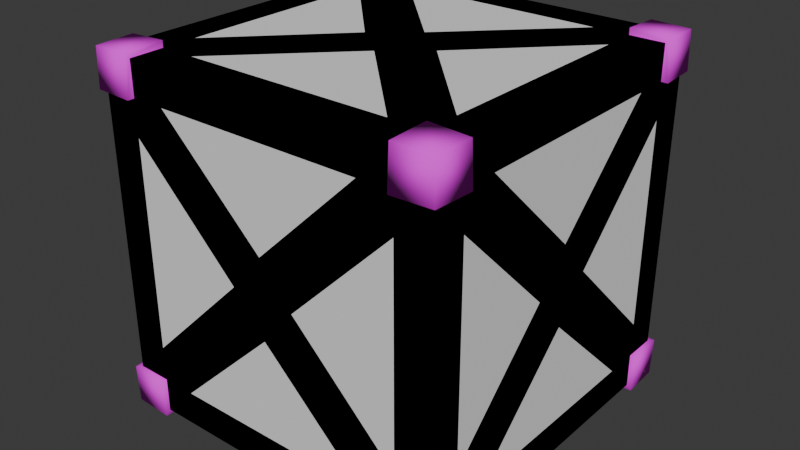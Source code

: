# Source: Crate.blend  (saved by Blender 4.0.36; exported with 4.5.12 LTS)
import bpy
from mathutils import Matrix  # noqa: F401  (used for matrix-valued properties, if any)

bpy.ops.wm.read_factory_settings(use_empty=True)
scene = bpy.context.scene
scene.name = 'Scene'

# ---- collections
col_collection = bpy.data.collections.new('Collection'); scene.collection.children.link(col_collection)

# ---- images (referenced by path relative to the original .blend; pixels are not part of the script)
import os
ASSET_DIR = os.environ.get("B2B_ASSET_DIR", "")  # directory of the original .blend (textures are referenced by path, not embedded)
HERE = os.path.dirname(os.path.abspath(__file__))  # packed textures are extracted next to this script under _unpacked/

def load_image(name, relpath, width, height, colorspace="sRGB"):
    """Load a texture the original file referenced (path relative to the .blend, or extracted next to this script)."""
    p = next((c for c in (os.path.join(HERE, relpath), os.path.join(ASSET_DIR, relpath)) if relpath and os.path.exists(c)), "")
    if p:
        img = bpy.data.images.load(p, check_existing=True)
        img.name = name
    else:  # same state as the original file: an image datablock whose file is absent (Cycles renders it pink)
        img = bpy.data.images.new(name, width, height)
        img.source = "FILE"
        img.filepath = "//" + (relpath or name)
    img.colorspace_settings.name = colorspace
    return img
img_64gradient_jpg = load_image('64Gradient.jpg', 'textures/64Gradient.jpg', 1024, 1024, 'sRGB')

# ---- materials (node trees are filled in below, after node groups)
mat_material_001 = bpy.data.materials.new('Material.001')
mat_material_001.use_transparent_shadow = False

# ---- material node trees
mat_material_001.use_nodes = True; mat_material_001.node_tree.nodes.clear()
_N = mat_material_001.node_tree.nodes; _L = mat_material_001.node_tree.links
n0 = _N.new('ShaderNodeBsdfPrincipled'); n0.name = 'Principled BSDF'; n0.location = (10, 300)
n0.inputs[2].default_value = 1.0
n0.inputs[3].default_value = 1.45
n1 = _N.new('ShaderNodeOutputMaterial'); n1.name = 'Material Output'; n1.location = (300, 300)
n2 = _N.new('ShaderNodeTexImage'); n2.name = 'Image Texture'; n2.location = (-289, 282)
n2.image = img_64gradient_jpg
_L.new(n0.outputs[0], n1.inputs[0])
_L.new(n2.outputs[0], n0.inputs[0])
n1.is_active_output = True

# ---- world
world_world = bpy.data.worlds.new('World'); scene.world = world_world
world_world.use_nodes = True; world_world.node_tree.nodes.clear()
_N = world_world.node_tree.nodes; _L = world_world.node_tree.links
n0 = _N.new('ShaderNodeOutputWorld'); n0.name = 'World Output'; n0.location = (300, 300)
n1 = _N.new('ShaderNodeBackground'); n1.name = 'Background'; n1.location = (10, 300)
n1.inputs[0].default_value = (0.05088, 0.05088, 0.05088, 1.0)
_L.new(n1.outputs[0], n0.inputs[0])
n0.is_active_output = True
world_world.color = (0.05088, 0.05088, 0.05088)
world_world.use_sun_shadow = False
world_world.sun_shadow_jitter_overblur = 0.0

# ---- meshes
me_cube_001 = bpy.data.meshes.new('Cube.001')
me_cube_001.from_pydata([(1.799, -2.0, 1.0), (1.7, -2.0, 1.701), (1.0, -2.0, 1.802), (1.0, -2.0, 1.0), (1.601, -2.0, 1.802), (1.0, -2.0, 1.227), (1.799, -2.0, 1.599), (1.191, -2.0, 1.0), (2.0, -2.0, 1.0), (2.0, -1.0, 1.0), (2.0, -1.601, 1.802), (2.0, -2.0, 1.599), (2.0, -1.191, 1.0), (2.0, -1.7, 1.701), (2.0, -1.0, 1.802), (2.0, -1.799, 1.0), (2.0, -1.799, 1.599), (2.0, -1.0, 1.227), (1.0, -1.799, 2.0), (1.701, -1.7, 2.0), (1.802, -1.0, 2.0), (1.0, -1.0, 2.0), (2.0, -1.601, 2.0), (1.802, -1.601, 2.0), (1.227, -1.0, 2.0), (2.0, -1.0, 2.0), (1.599, -1.799, 2.0), (1.0, -1.191, 2.0), (1.0, -2.0, 2.0), (1.599, -2.0, 2.0), (1.799, -2.0, 1.802), (1.799, -2.0, 2.0), (2.0, -1.799, 2.0), (1.802, -1.799, 2.0), (2.0, -2.0, 1.802), (2.0, -1.799, 1.802), (1.802, -1.799, 2.038), (1.799, -2.027, 2.027), (1.799, -2.038, 1.802), (2.027, -2.027, 1.802), (2.038, -1.799, 1.802), (2.027, -1.799, 2.027), (2.022, -2.022, 2.022), (0.2011, -2.0, 1.0), (0.2999, -2.0, 1.701), (0.3986, -2.0, 1.802), (0.2011, -2.0, 1.599), (0.8093, -2.0, 1.0), (0.0, -2.0, 1.0), (0.0, -1.0, 1.0), (0.0, -1.601, 1.802), (0.0, -2.0, 1.599), (1.192e-07, -1.191, 1.0), (0.0, -1.7, 1.701), (0.0, -1.0, 1.802), (0.0, -1.799, 1.0), (0.0, -1.799, 1.599), (0.0, -1.0, 1.227), (0.2992, -1.7, 2.0), (0.1978, -1.0, 2.0), (0.0, -1.601, 2.0), (0.1978, -1.601, 2.0), (0.7725, -1.0, 2.0), (1.192e-07, -1.0, 2.0), (0.4006, -1.799, 2.0), (0.4006, -2.0, 2.0), (0.2011, -2.0, 1.802), (0.2011, -2.0, 2.0), (0.0, -1.799, 2.0), (0.1978, -1.799, 2.0), (0.0, -2.0, 1.802), (0.0, -1.799, 1.802), (0.1978, -1.799, 2.038), (0.2011, -2.027, 2.027), (0.2011, -2.038, 1.802), (-0.02675, -2.027, 1.802), (-0.03783, -1.799, 1.802), (-0.02675, -1.799, 2.027), (-0.02184, -2.022, 2.022), (1.799, 0.0, 1.0), (1.7, 0.0, 1.701), (1.0, 0.0, 1.802), (1.0, 0.0, 1.0), (1.601, 0.0, 1.802), (1.0, 0.0, 1.227), (1.799, 0.0, 1.599), (1.191, 0.0, 1.0), (2.0, 0.0, 1.0), (2.0, -0.3986, 1.802), (2.0, 0.0, 1.599), (2.0, -0.8093, 1.0), (2.0, -0.2999, 1.701), (2.0, -0.2011, 1.0), (2.0, -0.2011, 1.599), (1.0, -0.2011, 2.0), (1.701, -0.2999, 2.0), (2.0, -0.3986, 2.0), (1.802, -0.3986, 2.0), (1.599, -0.2011, 2.0), (1.0, -0.8093, 2.0), (1.0, 0.0, 2.0), (1.599, 0.0, 2.0), (1.799, 0.0, 1.802), (1.799, 0.0, 2.0), (2.0, -0.2011, 2.0), (1.802, -0.2011, 2.0), (2.0, 0.0, 1.802), (2.0, -0.2011, 1.802), (1.802, -0.2011, 2.038), (1.799, 0.02689, 2.027), (1.799, 0.03783, 1.802), (2.027, 0.02675, 1.802), (2.038, -0.2011, 1.802), (2.027, -0.2011, 2.027), (2.022, 0.02184, 2.022), (0.2011, 0.0, 1.0), (0.2999, 0.0, 1.701), (0.3986, 0.0, 1.802), (0.2011, 0.0, 1.599), (0.8093, 0.0, 1.0), (0.0, 0.0, 1.0), (0.0, -0.3986, 1.802), (0.0, 0.0, 1.599), (1.192e-07, -0.8093, 1.0), (0.0, -0.2999, 1.701), (0.0, -0.2011, 1.0), (0.0, -0.2011, 1.599), (0.2992, -0.2999, 2.0), (0.0, -0.3986, 2.0), (0.1978, -0.3986, 2.0), (0.4006, -0.2011, 2.0), (0.4006, 0.0, 2.0), (0.2011, 0.0, 1.802), (0.2011, 0.0, 2.0), (0.0, -0.2011, 2.0), (0.1978, -0.2011, 2.0), (0.0, 0.0, 1.802), (0.0, -0.2011, 1.802), (0.1978, -0.2011, 2.038), (0.2011, 0.02689, 2.027), (0.2011, 0.03783, 1.802), (-0.02675, 0.02675, 1.802), (-0.03783, -0.2011, 1.802), (-0.02675, -0.2011, 2.027), (-0.02184, 0.02184, 2.022), (1.7, -2.0, 0.2992), (1.0, -2.0, 0.1978), (1.601, -2.0, 0.1978), (1.0, -2.0, 0.7725), (1.799, -2.0, 0.4006), (2.0, -1.601, 0.1978), (2.0, -2.0, 0.4006), (2.0, -1.7, 0.2992), (2.0, -1.0, 0.1978), (2.0, -1.799, 0.4006), (2.0, -1.0, 0.7725), (1.0, -1.799, 2.384e-07), (1.701, -1.7, 0.0), (1.802, -1.0, 0.0), (1.0, -1.0, 2.384e-07), (2.0, -1.601, 0.0), (1.802, -1.601, 0.0), (1.227, -1.0, 2.384e-07), (2.0, -1.0, 0.0), (1.599, -1.799, 2.384e-07), (1.0, -1.191, 0.0), (1.0, -2.0, 2.384e-07), (1.599, -2.0, 2.384e-07), (1.799, -2.0, 0.1978), (1.799, -2.0, 0.0), (2.0, -1.799, 0.0), (1.802, -1.799, 0.0), (2.0, -2.0, 0.1978), (2.0, -1.799, 0.1978), (1.802, -1.799, -0.03783), (1.799, -2.027, -0.02661), (1.799, -2.038, 0.1978), (2.027, -2.027, 0.1978), (2.038, -1.799, 0.1978), (2.027, -1.799, -0.02675), (2.022, -2.022, -0.02184), (0.2999, -2.0, 0.2992), (0.3986, -2.0, 0.1978), (0.2011, -2.0, 0.4006), (0.0, -1.601, 0.1978), (0.0, -2.0, 0.4006), (0.0, -1.7, 0.2992), (0.0, -1.0, 0.1978), (0.0, -1.799, 0.4006), (0.0, -1.0, 0.7725), (0.2992, -1.7, 0.0), (0.1978, -1.0, 0.0), (0.0, -1.601, 0.0), (0.1978, -1.601, 0.0), (0.7725, -1.0, 2.384e-07), (1.192e-07, -1.0, 0.0), (0.4006, -1.799, 2.384e-07), (0.4006, -2.0, 2.384e-07), (0.2011, -2.0, 0.1978), (0.2011, -2.0, 0.0), (0.0, -1.799, 0.0), (0.1978, -1.799, 0.0), (0.0, -2.0, 0.1978), (0.0, -1.799, 0.1978), (0.1978, -1.799, -0.03783), (0.2011, -2.027, -0.02661), (0.2011, -2.038, 0.1978), (-0.02675, -2.027, 0.1978), (-0.03783, -1.799, 0.1978), (-0.02675, -1.799, -0.02675), (-0.02184, -2.022, -0.02184), (1.7, 0.0, 0.2992), (1.0, 0.0, 0.1978), (1.601, 0.0, 0.1978), (1.0, 0.0, 0.7725), (1.799, 0.0, 0.4006), (2.0, -0.3986, 0.1978), (2.0, 0.0, 0.4006), (2.0, -0.2999, 0.2992), (2.0, -0.2011, 0.4006), (1.0, -0.2011, 2.384e-07), (1.701, -0.2999, 0.0), (2.0, -0.3986, 0.0), (1.802, -0.3986, 0.0), (1.599, -0.2011, 2.384e-07), (1.0, -0.8093, 0.0), (1.0, 0.0, 2.384e-07), (1.599, 0.0, 2.384e-07), (1.799, 0.0, 0.1978), (1.799, 0.0, 0.0), (2.0, -0.2011, 0.0), (1.802, -0.2011, 0.0), (2.0, 0.0, 0.1978), (2.0, -0.2011, 0.1978), (1.802, -0.2011, -0.03783), (1.799, 0.02689, -0.02661), (1.799, 0.03783, 0.1978), (2.027, 0.02675, 0.1978), (2.038, -0.2011, 0.1978), (2.027, -0.2011, -0.02675), (2.022, 0.02184, -0.02184), (0.2999, 0.0, 0.2992), (0.3986, 0.0, 0.1978), (0.2011, 0.0, 0.4006), (0.0, -0.3986, 0.1978), (0.0, 0.0, 0.4006), (0.0, -0.2999, 0.2992), (0.0, -0.2011, 0.4006), (0.2992, -0.2999, 0.0), (0.0, -0.3986, 0.0), (0.1978, -0.3986, 0.0), (0.4006, -0.2011, 2.384e-07), (0.4006, 0.0, 2.384e-07), (0.2011, 0.0, 0.1978), (0.2011, 0.0, 0.0), (0.0, -0.2011, 0.0), (0.1978, -0.2011, 0.0), (0.0, 0.0, 0.1978), (0.0, -0.2011, 0.1978), (0.1978, -0.2011, -0.03783), (0.2011, 0.02689, -0.02661), (0.2011, 0.03783, 0.1978), (-0.02675, 0.02675, 0.1978), (-0.03783, -0.2011, 0.1978), (-0.02675, -0.2011, -0.02675), (-0.02184, 0.02184, -0.02184), (1.799, -1.9, 1.0), (1.7, -1.9, 1.701), (1.0, -1.9, 1.802), (1.0, -1.9, 1.0), (1.601, -1.9, 1.802), (1.0, -1.9, 1.227), (1.799, -1.9, 1.599), (1.191, -1.9, 1.0), (1.929, -1.929, 1.0), (1.9, -1.0, 1.0), (1.9, -1.601, 1.802), (1.929, -1.929, 1.599), (1.9, -1.191, 1.0), (1.9, -1.7, 1.701), (1.9, -1.0, 1.802), (1.9, -1.799, 1.0), (1.9, -1.799, 1.599), (1.9, -1.0, 1.227), (1.0, -1.799, 1.9), (1.701, -1.7, 1.9), (1.802, -1.0, 1.9), (1.0, -1.0, 1.9), (1.929, -1.601, 1.929), (1.802, -1.601, 1.9), (1.227, -1.0, 1.9), (1.929, -1.0, 1.929), (1.599, -1.799, 1.9), (1.0, -1.191, 1.9), (1.0, -1.929, 1.929), (1.599, -1.929, 1.929), (1.829, -1.91, 1.832), (1.889, -1.971, 1.969), (1.97, -1.889, 1.97), (1.832, -1.83, 1.91), (1.97, -1.97, 1.893), (1.91, -1.829, 1.832), (1.858, -1.856, 1.977), (1.856, -1.969, 1.968), (1.855, -1.978, 1.859), (1.968, -1.968, 1.859), (1.978, -1.855, 1.859), (1.968, -1.856, 1.968), (1.964, -1.964, 1.964), (0.2011, -1.9, 1.0), (0.2999, -1.9, 1.701), (0.3986, -1.9, 1.802), (0.2011, -1.9, 1.599), (0.8093, -1.9, 1.0), (0.07071, -1.929, 1.0), (0.1, -1.0, 1.0), (0.1, -1.601, 1.802), (0.07071, -1.929, 1.599), (0.1, -1.191, 1.0), (0.1, -1.7, 1.701), (0.1, -1.0, 1.802), (0.1, -1.799, 1.0), (0.1, -1.799, 1.599), (0.1, -1.0, 1.227), (0.2992, -1.7, 1.9), (0.1978, -1.0, 1.9), (0.07071, -1.601, 1.929), (0.1978, -1.601, 1.9), (0.7725, -1.0, 1.9), (0.07071, -1.0, 1.929), (0.4006, -1.799, 1.9), (0.4006, -1.929, 1.929), (0.1709, -1.91, 1.832), (0.1106, -1.971, 1.969), (0.03015, -1.889, 1.97), (0.1677, -1.83, 1.91), (0.03015, -1.97, 1.893), (0.09045, -1.829, 1.832), (0.142, -1.856, 1.977), (0.1442, -1.969, 1.968), (0.1447, -1.978, 1.859), (0.03157, -1.968, 1.859), (0.02248, -1.855, 1.859), (0.03153, -1.856, 1.968), (0.03589, -1.964, 1.964), (1.799, -0.1, 1.0), (1.7, -0.1, 1.701), (1.0, -0.1, 1.802), (1.0, -0.1, 1.0), (1.601, -0.1, 1.802), (1.0, -0.1, 1.227), (1.799, -0.1, 1.599), (1.191, -0.1, 1.0), (1.929, -0.07071, 1.0), (1.9, -0.3986, 1.802), (1.929, -0.07071, 1.599), (1.9, -0.8093, 1.0), (1.9, -0.2999, 1.701), (1.9, -0.2011, 1.0), (1.9, -0.2011, 1.599), (1.0, -0.2011, 1.9), (1.701, -0.2999, 1.9), (1.929, -0.3986, 1.929), (1.802, -0.3986, 1.9), (1.599, -0.2011, 1.9), (1.0, -0.8093, 1.9), (1.0, -0.07071, 1.929), (1.599, -0.07071, 1.929), (1.829, -0.09045, 1.832), (1.889, -0.02947, 1.969), (1.97, -0.1106, 1.97), (1.832, -0.1705, 1.91), (1.97, -0.03015, 1.893), (1.91, -0.1709, 1.832), (1.858, -0.1444, 1.977), (1.856, -0.03123, 1.968), (1.855, -0.02247, 1.859), (1.968, -0.03155, 1.859), (1.978, -0.1447, 1.859), (1.968, -0.1445, 1.968), (1.964, -0.03588, 1.964), (0.2011, -0.1, 1.0), (0.2999, -0.1, 1.701), (0.3986, -0.1, 1.802), (0.2011, -0.1, 1.599), (0.8093, -0.1, 1.0), (0.07071, -0.07071, 1.0), (0.1, -0.3986, 1.802), (0.07071, -0.07071, 1.599), (0.1, -0.8093, 1.0), (0.1, -0.2999, 1.701), (0.1, -0.2011, 1.0), (0.1, -0.2011, 1.599), (0.2992, -0.2999, 1.9), (0.07071, -0.3986, 1.929), (0.1978, -0.3986, 1.9), (0.4006, -0.2011, 1.9), (0.4006, -0.07071, 1.929), (0.1709, -0.09045, 1.832), (0.1106, -0.02947, 1.969), (0.03015, -0.1106, 1.97), (0.1677, -0.1705, 1.91), (0.03015, -0.03015, 1.893), (0.09045, -0.1709, 1.832), (0.142, -0.1444, 1.977), (0.1442, -0.03123, 1.968), (0.1447, -0.02247, 1.859), (0.03157, -0.03155, 1.859), (0.02248, -0.1447, 1.859), (0.03153, -0.1445, 1.968), (0.03589, -0.03588, 1.964), (1.7, -1.9, 0.2992), (1.0, -1.9, 0.1978), (1.601, -1.9, 0.1978), (1.0, -1.9, 0.7725), (1.799, -1.9, 0.4006), (1.9, -1.601, 0.1978), (1.929, -1.929, 0.4006), (1.9, -1.7, 0.2992), (1.9, -1.0, 0.1978), (1.9, -1.799, 0.4006), (1.9, -1.0, 0.7725), (1.0, -1.799, 0.1), (1.701, -1.7, 0.1), (1.802, -1.0, 0.1), (1.0, -1.0, 0.1), (1.929, -1.601, 0.07071), (1.802, -1.601, 0.1), (1.227, -1.0, 0.1), (1.929, -1.0, 0.07071), (1.599, -1.799, 0.1), (1.0, -1.191, 0.1), (1.0, -1.929, 0.07071), (1.599, -1.929, 0.07071), (1.829, -1.91, 0.1677), (1.889, -1.971, 0.03076), (1.97, -1.889, 0.03015), (1.832, -1.83, 0.09031), (1.97, -1.97, 0.1073), (1.91, -1.829, 0.1677), (1.858, -1.856, 0.02278), (1.856, -1.969, 0.03159), (1.855, -1.978, 0.1414), (1.968, -1.968, 0.1412), (1.978, -1.855, 0.1414), (1.968, -1.856, 0.03156), (1.964, -1.964, 0.03592), (0.2999, -1.9, 0.2992), (0.3986, -1.9, 0.1978), (0.2011, -1.9, 0.4006), (0.1, -1.601, 0.1978), (0.07071, -1.929, 0.4006), (0.1, -1.7, 0.2992), (0.1, -1.0, 0.1978), (0.1, -1.799, 0.4006), (0.1, -1.0, 0.7725), (0.2992, -1.7, 0.1), (0.1978, -1.0, 0.1), (0.07071, -1.601, 0.07071), (0.1978, -1.601, 0.1), (0.7725, -1.0, 0.1), (0.07071, -1.0, 0.07071), (0.4006, -1.799, 0.1), (0.4006, -1.929, 0.07071), (0.1709, -1.91, 0.1677), (0.1106, -1.971, 0.03076), (0.03015, -1.889, 0.03015), (0.1677, -1.83, 0.09031), (0.03015, -1.97, 0.1073), (0.09045, -1.829, 0.1677), (0.142, -1.856, 0.02278), (0.1442, -1.969, 0.03159), (0.1447, -1.978, 0.1414), (0.03157, -1.968, 0.1412), (0.02248, -1.855, 0.1414), (0.03153, -1.856, 0.03156), (0.03589, -1.964, 0.03592), (1.7, -0.1, 0.2992), (1.0, -0.1, 0.1978), (1.601, -0.1, 0.1978), (1.0, -0.1, 0.7725), (1.799, -0.1, 0.4006), (1.9, -0.3986, 0.1978), (1.929, -0.07071, 0.4006), (1.9, -0.2999, 0.2992), (1.9, -0.2011, 0.4006), (1.0, -0.2011, 0.1), (1.701, -0.2999, 0.1), (1.929, -0.3986, 0.07071), (1.802, -0.3986, 0.1), (1.599, -0.2011, 0.1), (1.0, -0.8093, 0.1), (1.0, -0.07071, 0.07071), (1.599, -0.07071, 0.07071), (1.829, -0.09045, 0.1677), (1.889, -0.02947, 0.03076), (1.97, -0.1106, 0.03015), (1.832, -0.1705, 0.09031), (1.97, -0.03015, 0.1073), (1.91, -0.1709, 0.1677), (1.858, -0.1444, 0.02278), (1.856, -0.03123, 0.03159), (1.855, -0.02247, 0.1414), (1.968, -0.03155, 0.1412), (1.978, -0.1447, 0.1414), (1.968, -0.1445, 0.03156), (1.964, -0.03588, 0.03592), (0.2999, -0.1, 0.2992), (0.3986, -0.1, 0.1978), (0.2011, -0.1, 0.4006), (0.1, -0.3986, 0.1978), (0.07071, -0.07071, 0.4006), (0.1, -0.2999, 0.2992), (0.1, -0.2011, 0.4006), (0.2992, -0.2999, 0.1), (0.07071, -0.3986, 0.07071), (0.1978, -0.3986, 0.1), (0.4006, -0.2011, 0.1), (0.4006, -0.07071, 0.07071), (0.1709, -0.09045, 0.1677), (0.1106, -0.02947, 0.03076), (0.03015, -0.1106, 0.03015), (0.1677, -0.1705, 0.09031), (0.03015, -0.03015, 0.1073), (0.09045, -0.1709, 0.1677), (0.142, -0.1444, 0.02278), (0.1442, -0.03123, 0.03159), (0.1447, -0.02247, 0.1414), (0.03157, -0.03155, 0.1412), (0.02248, -0.1447, 0.1414), (0.03153, -0.1445, 0.03156), (0.03589, -0.03588, 0.03592)], [], [(34, 6, 11), (29, 2, 4), (31, 4, 30), (30, 1, 6), (11, 0, 8), (5, 1, 4), (7, 1, 3), (16, 34, 11), (14, 22, 10), (10, 32, 35), (35, 13, 10), (15, 11, 8), (17, 13, 9), (12, 13, 16), (31, 26, 29), (23, 25, 20), (32, 23, 33), (33, 19, 26), (29, 18, 28), (24, 19, 23), (27, 19, 21), (34, 40, 39), (31, 36, 33), (34, 38, 30), (32, 40, 35), (32, 36, 41), (31, 38, 37), (42, 36, 37), (40, 42, 39), (42, 38, 39), (46, 70, 51), (2, 65, 45), (45, 67, 66), (66, 44, 45), (43, 51, 48), (5, 44, 3), (47, 44, 46), (70, 56, 51), (60, 54, 50), (68, 50, 71), (71, 53, 56), (51, 55, 48), (57, 53, 50), (52, 53, 49), (64, 67, 65), (61, 63, 60), (61, 68, 69), (69, 58, 61), (18, 65, 28), (62, 58, 21), (27, 58, 64), (70, 76, 71), (72, 67, 69), (74, 70, 66), (76, 68, 71), (68, 72, 69), (67, 74, 66), (72, 78, 73), (78, 76, 75), (74, 78, 75), (85, 106, 89), (81, 101, 83), (83, 103, 102), (102, 80, 83), (79, 89, 87), (84, 80, 82), (86, 80, 85), (106, 93, 89), (96, 14, 88), (104, 88, 107), (107, 91, 93), (89, 92, 87), (17, 91, 88), (90, 91, 9), (98, 103, 101), (97, 25, 96), (97, 104, 105), (105, 95, 97), (94, 101, 100), (24, 95, 21), (99, 95, 98), (106, 112, 107), (108, 103, 105), (110, 106, 102), (112, 104, 107), (104, 108, 105), (103, 110, 102), (108, 114, 109), (114, 112, 111), (110, 114, 111), (136, 118, 122), (131, 81, 117), (133, 117, 132), (132, 116, 118), (122, 115, 120), (84, 116, 117), (119, 116, 82), (126, 136, 122), (54, 128, 121), (121, 134, 137), (137, 124, 121), (125, 122, 120), (57, 124, 49), (123, 124, 126), (133, 130, 131), (129, 63, 59), (134, 129, 135), (135, 127, 130), (131, 94, 100), (62, 127, 129), (99, 127, 21), (136, 142, 141), (133, 138, 135), (136, 140, 132), (134, 142, 137), (134, 138, 143), (133, 140, 139), (144, 138, 139), (142, 144, 141), (144, 140, 141), (149, 172, 151), (146, 167, 147), (147, 169, 168), (168, 145, 147), (0, 151, 8), (148, 145, 3), (7, 145, 149), (172, 154, 151), (160, 153, 150), (170, 150, 173), (173, 152, 154), (151, 15, 8), (155, 152, 150), (12, 152, 9), (164, 169, 167), (161, 163, 160), (161, 170, 171), (171, 157, 161), (156, 167, 166), (162, 157, 159), (165, 157, 164), (172, 178, 173), (174, 169, 171), (176, 172, 168), (178, 170, 173), (170, 174, 171), (169, 176, 168), (174, 180, 175), (180, 178, 177), (176, 180, 177), (202, 183, 185), (197, 146, 182), (199, 182, 198), (198, 181, 183), (185, 43, 48), (148, 181, 182), (47, 181, 3), (188, 202, 185), (187, 192, 184), (184, 200, 203), (203, 186, 184), (55, 185, 48), (189, 186, 49), (52, 186, 188), (199, 196, 197), (193, 195, 191), (200, 193, 201), (201, 190, 196), (197, 156, 166), (194, 190, 193), (165, 190, 159), (202, 208, 207), (199, 204, 201), (202, 206, 198), (200, 208, 203), (200, 204, 209), (199, 206, 205), (210, 204, 205), (208, 210, 207), (210, 206, 207), (232, 215, 217), (227, 212, 213), (229, 213, 228), (228, 211, 215), (217, 79, 87), (214, 211, 213), (86, 211, 82), (219, 232, 217), (153, 222, 216), (216, 230, 233), (233, 218, 216), (92, 217, 87), (155, 218, 9), (90, 218, 219), (229, 224, 227), (223, 163, 158), (230, 223, 231), (231, 221, 224), (227, 220, 226), (162, 221, 223), (225, 221, 159), (232, 238, 237), (229, 234, 231), (232, 236, 228), (230, 238, 233), (230, 234, 239), (229, 236, 235), (240, 234, 235), (238, 240, 237), (240, 236, 237), (243, 257, 245), (212, 252, 242), (242, 254, 253), (253, 241, 242), (115, 245, 120), (214, 241, 82), (119, 241, 243), (257, 247, 245), (249, 187, 244), (255, 244, 258), (258, 246, 247), (245, 125, 120), (189, 246, 244), (123, 246, 49), (251, 254, 252), (250, 195, 249), (250, 255, 256), (256, 248, 250), (220, 252, 226), (194, 248, 159), (225, 248, 251), (257, 263, 258), (259, 254, 256), (261, 257, 253), (263, 255, 258), (255, 259, 256), (254, 261, 253), (259, 265, 260), (265, 263, 262), (261, 265, 262), (277, 296, 300), (268, 295, 270), (296, 295, 297), (296, 267, 270), (266, 277, 274), (271, 267, 269), (273, 267, 272), (277, 301, 282), (288, 280, 276), (301, 288, 276), (301, 279, 282), (277, 281, 274), (283, 279, 276), (278, 279, 275), (295, 299, 297), (289, 291, 288), (299, 288, 298), (299, 285, 289), (284, 295, 294), (290, 285, 287), (293, 285, 292), (300, 306, 301), (302, 297, 299), (304, 300, 296), (306, 298, 301), (298, 302, 299), (297, 304, 296), (302, 308, 303), (308, 306, 305), (304, 308, 305), (317, 332, 312), (331, 268, 311), (332, 331, 311), (332, 310, 312), (317, 309, 314), (271, 310, 311), (313, 310, 269), (317, 337, 336), (320, 326, 316), (337, 326, 334), (337, 319, 316), (321, 317, 314), (323, 319, 315), (318, 319, 322), (331, 335, 330), (327, 329, 325), (335, 326, 327), (335, 324, 330), (331, 284, 294), (328, 324, 327), (293, 324, 287), (336, 342, 341), (333, 338, 335), (336, 340, 332), (334, 342, 337), (334, 338, 343), (333, 340, 339), (344, 338, 339), (342, 344, 341), (344, 340, 341), (355, 368, 351), (367, 347, 349), (368, 367, 349), (368, 346, 351), (355, 345, 353), (350, 346, 349), (352, 346, 348), (355, 373, 372), (280, 362, 354), (373, 362, 370), (373, 357, 354), (358, 355, 353), (283, 357, 275), (356, 357, 359), (367, 371, 364), (363, 291, 286), (371, 362, 363), (371, 361, 364), (367, 360, 366), (290, 361, 363), (365, 361, 287), (372, 378, 377), (369, 374, 371), (372, 376, 368), (370, 378, 373), (370, 374, 379), (369, 376, 375), (380, 374, 375), (378, 380, 377), (380, 376, 377), (388, 398, 402), (347, 397, 383), (398, 397, 399), (398, 382, 383), (381, 388, 386), (350, 382, 348), (385, 382, 384), (388, 403, 392), (394, 320, 387), (403, 394, 387), (403, 390, 392), (388, 391, 386), (323, 390, 387), (389, 390, 315), (397, 401, 399), (395, 329, 394), (401, 394, 400), (401, 393, 395), (360, 397, 366), (328, 393, 287), (365, 393, 396), (402, 408, 403), (404, 399, 401), (406, 402, 398), (408, 400, 403), (400, 404, 401), (399, 406, 398), (404, 410, 405), (410, 408, 407), (406, 410, 407), (417, 434, 415), (433, 412, 413), (434, 433, 413), (434, 411, 415), (417, 266, 274), (414, 411, 413), (273, 411, 269), (417, 439, 438), (419, 426, 416), (439, 426, 436), (439, 418, 416), (281, 417, 274), (421, 418, 275), (278, 418, 420), (433, 437, 430), (427, 429, 424), (437, 426, 427), (437, 423, 430), (433, 422, 432), (428, 423, 427), (431, 423, 425), (438, 444, 443), (435, 440, 437), (438, 442, 434), (436, 444, 439), (436, 440, 445), (435, 442, 441), (446, 440, 441), (444, 446, 443), (446, 442, 443), (451, 464, 468), (412, 463, 448), (464, 463, 465), (464, 447, 448), (309, 451, 314), (414, 447, 269), (313, 447, 449), (451, 469, 454), (458, 453, 450), (469, 458, 450), (469, 452, 454), (451, 321, 314), (455, 452, 450), (318, 452, 315), (463, 467, 465), (459, 461, 458), (467, 458, 466), (467, 456, 459), (422, 463, 432), (460, 456, 425), (431, 456, 462), (468, 474, 469), (470, 465, 467), (472, 468, 464), (474, 466, 469), (466, 470, 467), (465, 472, 464), (470, 476, 471), (476, 474, 473), (472, 476, 473), (483, 494, 498), (478, 493, 479), (494, 493, 495), (494, 477, 479), (345, 483, 353), (480, 477, 348), (352, 477, 481), (483, 499, 485), (488, 419, 482), (499, 488, 482), (499, 484, 485), (483, 358, 353), (421, 484, 482), (356, 484, 275), (493, 497, 495), (489, 429, 488), (497, 488, 496), (497, 487, 489), (486, 493, 492), (428, 487, 425), (491, 487, 490), (498, 504, 499), (500, 495, 497), (502, 498, 494), (504, 496, 499), (496, 500, 497), (495, 502, 494), (500, 506, 501), (506, 504, 503), (502, 506, 503), (511, 519, 509), (518, 478, 508), (519, 518, 508), (519, 507, 509), (511, 381, 386), (480, 507, 508), (385, 507, 348), (511, 524, 523), (453, 515, 510), (524, 515, 521), (524, 512, 510), (391, 511, 386), (455, 512, 315), (389, 512, 513), (518, 522, 517), (516, 461, 457), (522, 515, 516), (522, 514, 517), (518, 486, 492), (460, 514, 516), (491, 514, 425), (523, 529, 528), (520, 525, 522), (523, 527, 519), (521, 529, 524), (521, 525, 530), (520, 527, 526), (531, 525, 526), (529, 531, 528), (531, 527, 528), (2, 270, 4), (4, 271, 5), (15, 282, 16), (6, 266, 0), (7, 272, 6), (10, 280, 14), (17, 276, 10), (12, 282, 278), (20, 289, 23), (24, 289, 290), (26, 284, 18), (26, 293, 292), (45, 268, 2), (5, 311, 45), (56, 321, 55), (43, 312, 46), (46, 313, 47), (54, 316, 50), (50, 323, 57), (52, 322, 56), (61, 325, 59), (62, 327, 61), (64, 284, 330), (64, 293, 27), (83, 347, 81), (84, 349, 83), (93, 358, 92), (79, 351, 85), (85, 352, 86), (14, 354, 88), (88, 283, 17), (90, 359, 93), (97, 286, 20), (24, 363, 97), (94, 364, 98), (98, 365, 99), (81, 383, 117), (117, 350, 84), (125, 392, 126), (118, 381, 115), (119, 384, 118), (121, 320, 54), (57, 387, 121), (123, 392, 389), (59, 395, 129), (62, 395, 328), (130, 360, 94), (130, 365, 396), (147, 412, 146), (148, 413, 147), (154, 281, 15), (0, 415, 149), (149, 273, 7), (153, 416, 150), (150, 421, 155), (12, 420, 154), (161, 424, 158), (162, 427, 161), (156, 430, 164), (164, 431, 165), (146, 448, 182), (182, 414, 148), (55, 454, 188), (183, 309, 43), (47, 449, 183), (184, 453, 187), (189, 450, 184), (52, 454, 318), (191, 459, 193), (194, 459, 460), (196, 422, 156), (196, 431, 462), (212, 479, 213), (213, 480, 214), (92, 485, 219), (215, 345, 79), (86, 481, 215), (216, 419, 153), (155, 482, 216), (90, 485, 356), (158, 489, 223), (162, 489, 428), (224, 486, 220), (224, 491, 490), (242, 478, 212), (214, 508, 242), (247, 391, 125), (115, 509, 243), (243, 385, 119), (187, 510, 244), (244, 455, 189), (123, 513, 247), (250, 457, 191), (194, 516, 250), (220, 517, 251), (251, 491, 225), (34, 30, 6), (29, 28, 2), (31, 29, 4), (30, 4, 1), (11, 6, 0), (5, 3, 1), (7, 6, 1), (16, 35, 34), (14, 25, 22), (10, 22, 32), (35, 16, 13), (15, 16, 11), (17, 10, 13), (12, 9, 13), (31, 33, 26), (23, 22, 25), (32, 22, 23), (33, 23, 19), (29, 26, 18), (24, 21, 19), (27, 26, 19), (34, 35, 40), (31, 37, 36), (34, 39, 38), (32, 41, 40), (32, 33, 36), (31, 30, 38), (42, 41, 36), (40, 41, 42), (42, 37, 38), (46, 66, 70), (2, 28, 65), (45, 65, 67), (66, 46, 44), (43, 46, 51), (5, 45, 44), (47, 3, 44), (70, 71, 56), (60, 63, 54), (68, 60, 50), (71, 50, 53), (51, 56, 55), (57, 49, 53), (52, 56, 53), (64, 69, 67), (61, 59, 63), (61, 60, 68), (69, 64, 58), (18, 64, 65), (62, 61, 58), (27, 21, 58), (70, 75, 76), (72, 73, 67), (74, 75, 70), (76, 77, 68), (68, 77, 72), (67, 73, 74), (72, 77, 78), (78, 77, 76), (74, 73, 78), (85, 102, 106), (81, 100, 101), (83, 101, 103), (102, 85, 80), (79, 85, 89), (84, 83, 80), (86, 82, 80), (106, 107, 93), (96, 25, 14), (104, 96, 88), (107, 88, 91), (89, 93, 92), (17, 9, 91), (90, 93, 91), (98, 105, 103), (97, 20, 25), (97, 96, 104), (105, 98, 95), (94, 98, 101), (24, 97, 95), (99, 21, 95), (106, 111, 112), (108, 109, 103), (110, 111, 106), (112, 113, 104), (104, 113, 108), (103, 109, 110), (108, 113, 114), (114, 113, 112), (110, 109, 114), (136, 132, 118), (131, 100, 81), (133, 131, 117), (132, 117, 116), (122, 118, 115), (84, 82, 116), (119, 118, 116), (126, 137, 136), (54, 63, 128), (121, 128, 134), (137, 126, 124), (125, 126, 122), (57, 121, 124), (123, 49, 124), (133, 135, 130), (129, 128, 63), (134, 128, 129), (135, 129, 127), (131, 130, 94), (62, 21, 127), (99, 130, 127), (136, 137, 142), (133, 139, 138), (136, 141, 140), (134, 143, 142), (134, 135, 138), (133, 132, 140), (144, 143, 138), (142, 143, 144), (144, 139, 140), (149, 168, 172), (146, 166, 167), (147, 167, 169), (168, 149, 145), (0, 149, 151), (148, 147, 145), (7, 3, 145), (172, 173, 154), (160, 163, 153), (170, 160, 150), (173, 150, 152), (151, 154, 15), (155, 9, 152), (12, 154, 152), (164, 171, 169), (161, 158, 163), (161, 160, 170), (171, 164, 157), (156, 164, 167), (162, 161, 157), (165, 159, 157), (172, 177, 178), (174, 175, 169), (176, 177, 172), (178, 179, 170), (170, 179, 174), (169, 175, 176), (174, 179, 180), (180, 179, 178), (176, 175, 180), (202, 198, 183), (197, 166, 146), (199, 197, 182), (198, 182, 181), (185, 183, 43), (148, 3, 181), (47, 183, 181), (188, 203, 202), (187, 195, 192), (184, 192, 200), (203, 188, 186), (55, 188, 185), (189, 184, 186), (52, 49, 186), (199, 201, 196), (193, 192, 195), (200, 192, 193), (201, 193, 190), (197, 196, 156), (194, 159, 190), (165, 196, 190), (202, 203, 208), (199, 205, 204), (202, 207, 206), (200, 209, 208), (200, 201, 204), (199, 198, 206), (210, 209, 204), (208, 209, 210), (210, 205, 206), (232, 228, 215), (227, 226, 212), (229, 227, 213), (228, 213, 211), (217, 215, 79), (214, 82, 211), (86, 215, 211), (219, 233, 232), (153, 163, 222), (216, 222, 230), (233, 219, 218), (92, 219, 217), (155, 216, 218), (90, 9, 218), (229, 231, 224), (223, 222, 163), (230, 222, 223), (231, 223, 221), (227, 224, 220), (162, 159, 221), (225, 224, 221), (232, 233, 238), (229, 235, 234), (232, 237, 236), (230, 239, 238), (230, 231, 234), (229, 228, 236), (240, 239, 234), (238, 239, 240), (240, 235, 236), (243, 253, 257), (212, 226, 252), (242, 252, 254), (253, 243, 241), (115, 243, 245), (214, 242, 241), (119, 82, 241), (257, 258, 247), (249, 195, 187), (255, 249, 244), (258, 244, 246), (245, 247, 125), (189, 49, 246), (123, 247, 246), (251, 256, 254), (250, 191, 195), (250, 249, 255), (256, 251, 248), (220, 251, 252), (194, 250, 248), (225, 159, 248), (257, 262, 263), (259, 260, 254), (261, 262, 257), (263, 264, 255), (255, 264, 259), (254, 260, 261), (259, 264, 265), (265, 264, 263), (261, 260, 265), (277, 272, 296), (268, 294, 295), (296, 270, 295), (296, 272, 267), (266, 272, 277), (271, 270, 267), (273, 269, 267), (277, 300, 301), (288, 291, 280), (301, 298, 288), (301, 276, 279), (277, 282, 281), (283, 275, 279), (278, 282, 279), (295, 292, 299), (289, 286, 291), (299, 289, 288), (299, 292, 285), (284, 292, 295), (290, 289, 285), (293, 287, 285), (300, 305, 306), (302, 303, 297), (304, 305, 300), (306, 307, 298), (298, 307, 302), (297, 303, 304), (302, 307, 308), (308, 307, 306), (304, 303, 308), (317, 336, 332), (331, 294, 268), (332, 333, 331), (332, 311, 310), (317, 312, 309), (271, 269, 310), (313, 312, 310), (317, 322, 337), (320, 329, 326), (337, 316, 326), (337, 322, 319), (321, 322, 317), (323, 316, 319), (318, 315, 319), (331, 333, 335), (327, 326, 329), (335, 334, 326), (335, 327, 324), (331, 330, 284), (328, 287, 324), (293, 330, 324), (336, 337, 342), (333, 339, 338), (336, 341, 340), (334, 343, 342), (334, 335, 338), (333, 332, 340), (344, 343, 338), (342, 343, 344), (344, 339, 340), (355, 372, 368), (367, 366, 347), (368, 369, 367), (368, 349, 346), (355, 351, 345), (350, 348, 346), (352, 351, 346), (355, 359, 373), (280, 291, 362), (373, 354, 362), (373, 359, 357), (358, 359, 355), (283, 354, 357), (356, 275, 357), (367, 369, 371), (363, 362, 291), (371, 370, 362), (371, 363, 361), (367, 364, 360), (290, 287, 361), (365, 364, 361), (372, 373, 378), (369, 375, 374), (372, 377, 376), (370, 379, 378), (370, 371, 374), (369, 368, 376), (380, 379, 374), (378, 379, 380), (380, 375, 376), (388, 384, 398), (347, 366, 397), (398, 383, 397), (398, 384, 382), (381, 384, 388), (350, 383, 382), (385, 348, 382), (388, 402, 403), (394, 329, 320), (403, 400, 394), (403, 387, 390), (388, 392, 391), (323, 315, 390), (389, 392, 390), (397, 396, 401), (395, 325, 329), (401, 395, 394), (401, 396, 393), (360, 396, 397), (328, 395, 393), (365, 287, 393), (402, 407, 408), (404, 405, 399), (406, 407, 402), (408, 409, 400), (400, 409, 404), (399, 405, 406), (404, 409, 410), (410, 409, 408), (406, 405, 410), (417, 438, 434), (433, 432, 412), (434, 435, 433), (434, 413, 411), (417, 415, 266), (414, 269, 411), (273, 415, 411), (417, 420, 439), (419, 429, 426), (439, 416, 426), (439, 420, 418), (281, 420, 417), (421, 416, 418), (278, 275, 418), (433, 435, 437), (427, 426, 429), (437, 436, 426), (437, 427, 423), (433, 430, 422), (428, 425, 423), (431, 430, 423), (438, 439, 444), (435, 441, 440), (438, 443, 442), (436, 445, 444), (436, 437, 440), (435, 434, 442), (446, 445, 440), (444, 445, 446), (446, 441, 442), (451, 449, 464), (412, 432, 463), (464, 448, 463), (464, 449, 447), (309, 449, 451), (414, 448, 447), (313, 269, 447), (451, 468, 469), (458, 461, 453), (469, 466, 458), (469, 450, 452), (451, 454, 321), (455, 315, 452), (318, 454, 452), (463, 462, 467), (459, 457, 461), (467, 459, 458), (467, 462, 456), (422, 462, 463), (460, 459, 456), (431, 425, 456), (468, 473, 474), (470, 471, 465), (472, 473, 468), (474, 475, 466), (466, 475, 470), (465, 471, 472), (470, 475, 476), (476, 475, 474), (472, 471, 476), (483, 481, 494), (478, 492, 493), (494, 479, 493), (494, 481, 477), (345, 481, 483), (480, 479, 477), (352, 348, 477), (483, 498, 499), (488, 429, 419), (499, 496, 488), (499, 482, 484), (483, 485, 358), (421, 275, 484), (356, 485, 484), (493, 490, 497), (489, 424, 429), (497, 489, 488), (497, 490, 487), (486, 490, 493), (428, 489, 487), (491, 425, 487), (498, 503, 504), (500, 501, 495), (502, 503, 498), (504, 505, 496), (496, 505, 500), (495, 501, 502), (500, 505, 506), (506, 505, 504), (502, 501, 506), (511, 523, 519), (518, 492, 478), (519, 520, 518), (519, 508, 507), (511, 509, 381), (480, 348, 507), (385, 509, 507), (511, 513, 524), (453, 461, 515), (524, 510, 515), (524, 513, 512), (391, 513, 511), (455, 510, 512), (389, 315, 512), (518, 520, 522), (516, 515, 461), (522, 521, 515), (522, 516, 514), (518, 517, 486), (460, 425, 514), (491, 517, 514), (523, 524, 529), (520, 526, 525), (523, 528, 527), (521, 530, 529), (521, 522, 525), (520, 519, 527), (531, 530, 525), (529, 530, 531), (531, 526, 527), (2, 268, 270), (4, 270, 271), (15, 281, 282), (6, 272, 266), (7, 273, 272), (10, 276, 280), (17, 283, 276), (12, 16, 282), (20, 286, 289), (24, 23, 289), (26, 292, 284), (26, 27, 293), (45, 311, 268), (5, 271, 311), (56, 322, 321), (43, 309, 312), (46, 312, 313), (54, 320, 316), (50, 316, 323), (52, 318, 322), (61, 327, 325), (62, 328, 327), (64, 18, 284), (64, 330, 293), (83, 349, 347), (84, 350, 349), (93, 359, 358), (79, 345, 351), (85, 351, 352), (14, 280, 354), (88, 354, 283), (90, 356, 359), (97, 363, 286), (24, 290, 363), (94, 360, 364), (98, 364, 365), (81, 347, 383), (117, 383, 350), (125, 391, 392), (118, 384, 381), (119, 385, 384), (121, 387, 320), (57, 323, 387), (123, 126, 392), (59, 325, 395), (62, 129, 395), (130, 396, 360), (130, 99, 365), (147, 413, 412), (148, 414, 413), (154, 420, 281), (0, 266, 415), (149, 415, 273), (153, 419, 416), (150, 416, 421), (12, 278, 420), (161, 427, 424), (162, 428, 427), (156, 422, 430), (164, 430, 431), (146, 412, 448), (182, 448, 414), (55, 321, 454), (183, 449, 309), (47, 313, 449), (184, 450, 453), (189, 455, 450), (52, 188, 454), (191, 457, 459), (194, 193, 459), (196, 462, 422), (196, 165, 431), (212, 478, 479), (213, 479, 480), (92, 358, 485), (215, 481, 345), (86, 352, 481), (216, 482, 419), (155, 421, 482), (90, 219, 485), (158, 424, 489), (162, 223, 489), (224, 490, 486), (224, 225, 491), (242, 508, 478), (214, 480, 508), (247, 513, 391), (115, 381, 509), (243, 509, 385), (187, 453, 510), (244, 510, 455), (123, 389, 513), (250, 516, 457), (194, 460, 516), (220, 486, 517), (251, 517, 491)])
me_cube_001.polygons.foreach_set('use_smooth', [True] * 1152)
_uv = me_cube_001.uv_layers.new(name='UVMap')
_uv.uv.foreach_set('vector', [0.7968, 0.4832, 0.7968, 0.4722, 0.7968, 0.4722, 0.7968, 0.4939, 0.7968, 0.4832, 0.7968, 0.4832, 0.7968, 0.4939, 0.7968, 0.4832, 0.7968, 0.4832, 0.7968, 0.4832, 0.7968, 0.4777, 0.7968, 0.4722, 0.7968, 0.4722, 0.7968, 0.4396, 0.7968, 0.4396, 0.7968, 0.452, 0.7968, 0.4777, 0.7968, 0.4832, 0.7968, 0.4396, 0.7968, 0.4777, 0.7968, 0.4396, 0.8005, 0.4722, 0.7968, 0.4832, 0.7968, 0.4722, 0.8152, 0.4832, 0.8041, 0.4939, 0.8041, 0.4832, 0.8041, 0.4832, 0.8005, 0.4939, 0.8005, 0.4832, 0.8005, 0.4832, 0.8023, 0.4777, 0.8041, 0.4832, 0.8005, 0.4396, 0.7968, 0.4722, 0.7968, 0.4396, 0.8152, 0.452, 0.8023, 0.4777, 0.8152, 0.4396, 0.8117, 0.4396, 0.8023, 0.4777, 0.8005, 0.4722, 0.7968, 0.4939, 0.8005, 0.4939, 0.7968, 0.4939, 0.8041, 0.4939, 0.8152, 0.4939, 0.8152, 0.4939, 0.8005, 0.4939, 0.8041, 0.4939, 0.8005, 0.4939, 0.8005, 0.4939, 0.8023, 0.4939, 0.8005, 0.4939, 0.7968, 0.4939, 0.8005, 0.4939, 0.7968, 0.4939, 0.8152, 0.4939, 0.8023, 0.4939, 0.8041, 0.4939, 0.8117, 0.4939, 0.8023, 0.4939, 0.8152, 0.4939, 0.8977, 0.9176, 0.9017, 0.9176, 0.8972, 0.9176, 0.8977, 0.9834, 0.9017, 0.996, 0.9017, 0.9834, 0.8977, 0.9176, 0.897, 0.9176, 0.8977, 0.9176, 0.9017, 0.9834, 0.9017, 0.9176, 0.9017, 0.9176, 0.9017, 0.9834, 0.9017, 0.996, 0.9017, 0.9923, 0.8977, 0.9834, 0.897, 0.9176, 0.8972, 0.9923, 0.8973, 0.9907, 0.9017, 0.996, 0.8972, 0.9923, 0.9017, 0.9176, 0.8973, 0.9907, 0.8972, 0.9176, 0.8973, 0.9907, 0.897, 0.9176, 0.8972, 0.9176, 0.7968, 0.4722, 0.7968, 0.4832, 0.7968, 0.4722, 0.7968, 0.4832, 0.7968, 0.4939, 0.7968, 0.4832, 0.7968, 0.4832, 0.7968, 0.4939, 0.7968, 0.4832, 0.7968, 0.4832, 0.7968, 0.4777, 0.7968, 0.4832, 0.7968, 0.4396, 0.7968, 0.4722, 0.7968, 0.4396, 0.7968, 0.452, 0.7968, 0.4777, 0.7968, 0.4396, 0.7968, 0.4396, 0.7968, 0.4777, 0.7968, 0.4722, 0.7968, 0.4832, 0.8005, 0.4722, 0.7968, 0.4722, 0.8041, 0.4939, 0.8152, 0.4832, 0.8041, 0.4832, 0.8005, 0.4939, 0.8041, 0.4832, 0.8005, 0.4832, 0.8005, 0.4832, 0.8023, 0.4777, 0.8005, 0.4722, 0.7968, 0.4722, 0.8005, 0.4396, 0.7968, 0.4396, 0.8152, 0.452, 0.8023, 0.4777, 0.8041, 0.4832, 0.8117, 0.4396, 0.8023, 0.4777, 0.8152, 0.4396, 0.8005, 0.4939, 0.7968, 0.4939, 0.7968, 0.4939, 0.8041, 0.4939, 0.8152, 0.4939, 0.8041, 0.4939, 0.8041, 0.4939, 0.8005, 0.4939, 0.8005, 0.4939, 0.8005, 0.4939, 0.8023, 0.4939, 0.8041, 0.4939, 0.8005, 0.4939, 0.7968, 0.4939, 0.7968, 0.4939, 0.8152, 0.4939, 0.8023, 0.4939, 0.8152, 0.4939, 0.8117, 0.4939, 0.8023, 0.4939, 0.8005, 0.4939, 0.8977, 0.9176, 0.9017, 0.9176, 0.9017, 0.9176, 0.9017, 0.996, 0.8977, 0.9834, 0.9017, 0.9834, 0.897, 0.9176, 0.8977, 0.9176, 0.8977, 0.9176, 0.9017, 0.9176, 0.9017, 0.9834, 0.9017, 0.9176, 0.9017, 0.9834, 0.9017, 0.996, 0.9017, 0.9834, 0.8977, 0.9834, 0.897, 0.9176, 0.8977, 0.9176, 0.9017, 0.996, 0.8973, 0.9907, 0.8972, 0.9923, 0.8973, 0.9907, 0.9017, 0.9176, 0.8972, 0.9176, 0.897, 0.9176, 0.8973, 0.9907, 0.8972, 0.9176, 0.8336, 0.4722, 0.8336, 0.4832, 0.8336, 0.4722, 0.8336, 0.4832, 0.8336, 0.4939, 0.8336, 0.4832, 0.8336, 0.4832, 0.8336, 0.4939, 0.8336, 0.4832, 0.8336, 0.4832, 0.8336, 0.4777, 0.8336, 0.4832, 0.8336, 0.4396, 0.8336, 0.4722, 0.8336, 0.4396, 0.8336, 0.452, 0.8336, 0.4777, 0.8336, 0.4396, 0.8336, 0.4396, 0.8336, 0.4777, 0.8336, 0.4722, 0.8336, 0.4832, 0.8299, 0.4722, 0.8336, 0.4722, 0.8262, 0.4939, 0.8152, 0.4832, 0.8262, 0.4832, 0.8299, 0.4939, 0.8262, 0.4832, 0.8299, 0.4832, 0.8299, 0.4832, 0.8281, 0.4777, 0.8299, 0.4722, 0.8336, 0.4722, 0.8299, 0.4396, 0.8336, 0.4396, 0.8152, 0.452, 0.8281, 0.4777, 0.8262, 0.4832, 0.8187, 0.4396, 0.8281, 0.4777, 0.8152, 0.4396, 0.8299, 0.4939, 0.8336, 0.4939, 0.8336, 0.4939, 0.8262, 0.4939, 0.8152, 0.4939, 0.8262, 0.4939, 0.8262, 0.4939, 0.8299, 0.4939, 0.8299, 0.4939, 0.8299, 0.4939, 0.8281, 0.4939, 0.8262, 0.4939, 0.8299, 0.4939, 0.8336, 0.4939, 0.8336, 0.4939, 0.8152, 0.4939, 0.8281, 0.4939, 0.8152, 0.4939, 0.8187, 0.4939, 0.8281, 0.4939, 0.8299, 0.4939, 0.9373, 0.9176, 0.9333, 0.9176, 0.9333, 0.9176, 0.9333, 0.996, 0.9373, 0.9834, 0.9333, 0.9834, 0.938, 0.9176, 0.9373, 0.9176, 0.9373, 0.9176, 0.9333, 0.9176, 0.9333, 0.9834, 0.9333, 0.9176, 0.9333, 0.9834, 0.9333, 0.996, 0.9333, 0.9834, 0.9373, 0.9834, 0.938, 0.9176, 0.9373, 0.9176, 0.9333, 0.996, 0.9377, 0.9907, 0.9378, 0.9923, 0.9377, 0.9907, 0.9333, 0.9176, 0.9378, 0.9176, 0.938, 0.9176, 0.9377, 0.9907, 0.9378, 0.9176, 0.8336, 0.4832, 0.8336, 0.4722, 0.8336, 0.4722, 0.8336, 0.4939, 0.8336, 0.4832, 0.8336, 0.4832, 0.8336, 0.4939, 0.8336, 0.4832, 0.8336, 0.4832, 0.8336, 0.4832, 0.8336, 0.4777, 0.8336, 0.4722, 0.8336, 0.4722, 0.8336, 0.4396, 0.8336, 0.4396, 0.8336, 0.452, 0.8336, 0.4777, 0.8336, 0.4832, 0.8336, 0.4396, 0.8336, 0.4777, 0.8336, 0.4396, 0.8299, 0.4722, 0.8336, 0.4832, 0.8336, 0.4722, 0.8152, 0.4832, 0.8262, 0.4939, 0.8262, 0.4832, 0.8262, 0.4832, 0.8299, 0.4939, 0.8299, 0.4832, 0.8299, 0.4832, 0.8281, 0.4777, 0.8262, 0.4832, 0.8299, 0.4396, 0.8336, 0.4722, 0.8336, 0.4396, 0.8152, 0.452, 0.8281, 0.4777, 0.8152, 0.4396, 0.8187, 0.4396, 0.8281, 0.4777, 0.8299, 0.4722, 0.8336, 0.4939, 0.8299, 0.4939, 0.8336, 0.4939, 0.8262, 0.4939, 0.8152, 0.4939, 0.8152, 0.4939, 0.8299, 0.4939, 0.8262, 0.4939, 0.8299, 0.4939, 0.8299, 0.4939, 0.8281, 0.4939, 0.8299, 0.4939, 0.8336, 0.4939, 0.8299, 0.4939, 0.8336, 0.4939, 0.8152, 0.4939, 0.8281, 0.4939, 0.8262, 0.4939, 0.8187, 0.4939, 0.8281, 0.4939, 0.8152, 0.4939, 0.9373, 0.9176, 0.9333, 0.9176, 0.9378, 0.9176, 0.9373, 0.9834, 0.9333, 0.996, 0.9333, 0.9834, 0.9373, 0.9176, 0.938, 0.9176, 0.9373, 0.9176, 0.9333, 0.9834, 0.9333, 0.9176, 0.9333, 0.9176, 0.9333, 0.9834, 0.9333, 0.996, 0.9333, 0.9923, 0.9373, 0.9834, 0.938, 0.9176, 0.9378, 0.9923, 0.9377, 0.9907, 0.9333, 0.996, 0.9378, 0.9923, 0.9333, 0.9176, 0.9377, 0.9907, 0.9378, 0.9176, 0.9377, 0.9907, 0.938, 0.9176, 0.9378, 0.9176, 0.7968, 0.4071, 0.7968, 0.396, 0.7968, 0.4071, 0.7968, 0.396, 0.7968, 0.3853, 0.7968, 0.396, 0.7968, 0.396, 0.7968, 0.3853, 0.7968, 0.396, 0.7968, 0.396, 0.7968, 0.4016, 0.7968, 0.396, 0.7968, 0.4396, 0.7968, 0.4071, 0.7968, 0.4396, 0.7968, 0.4273, 0.7968, 0.4016, 0.7968, 0.4396, 0.7968, 0.4396, 0.7968, 0.4016, 0.7968, 0.4071, 0.7968, 0.396, 0.8005, 0.4071, 0.7968, 0.4071, 0.8041, 0.3853, 0.8152, 0.396, 0.8041, 0.396, 0.8005, 0.3853, 0.8041, 0.396, 0.8005, 0.396, 0.8005, 0.396, 0.8023, 0.4016, 0.8005, 0.4071, 0.7968, 0.4071, 0.8005, 0.4396, 0.7968, 0.4396, 0.8152, 0.4273, 0.8023, 0.4016, 0.8041, 0.396, 0.8117, 0.4396, 0.8023, 0.4016, 0.8152, 0.4396, 0.8005, 0.3853, 0.7968, 0.3853, 0.7968, 0.3853, 0.8041, 0.3853, 0.8152, 0.3853, 0.8041, 0.3853, 0.8041, 0.3853, 0.8005, 0.3853, 0.8005, 0.3853, 0.8005, 0.3853, 0.8023, 0.3853, 0.8041, 0.3853, 0.8005, 0.3853, 0.7968, 0.3853, 0.7968, 0.3853, 0.8152, 0.3853, 0.8023, 0.3853, 0.8152, 0.3853, 0.8117, 0.3853, 0.8023, 0.3853, 0.8005, 0.3853, 0.9508, 0.9921, 0.9548, 0.9921, 0.9548, 0.9921, 0.9548, 0.9169, 0.9508, 0.929, 0.9548, 0.929, 0.9501, 0.9921, 0.9508, 0.9921, 0.9508, 0.9921, 0.9548, 0.9921, 0.9548, 0.929, 0.9548, 0.9921, 0.9548, 0.929, 0.9548, 0.9169, 0.9548, 0.929, 0.9508, 0.929, 0.9501, 0.9921, 0.9508, 0.9921, 0.9548, 0.9169, 0.9504, 0.922, 0.9503, 0.9205, 0.9504, 0.922, 0.9548, 0.9921, 0.9503, 0.9921, 0.9501, 0.9921, 0.9504, 0.922, 0.9503, 0.9921, 0.7968, 0.396, 0.7968, 0.4071, 0.7968, 0.4071, 0.7968, 0.3853, 0.7968, 0.396, 0.7968, 0.396, 0.7968, 0.3853, 0.7968, 0.396, 0.7968, 0.396, 0.7968, 0.396, 0.7968, 0.4016, 0.7968, 0.4071, 0.7968, 0.4071, 0.7968, 0.4396, 0.7968, 0.4396, 0.7968, 0.4273, 0.7968, 0.4016, 0.7968, 0.396, 0.7968, 0.4396, 0.7968, 0.4016, 0.7968, 0.4396, 0.8005, 0.4071, 0.7968, 0.396, 0.7968, 0.4071, 0.8152, 0.396, 0.8041, 0.3853, 0.8041, 0.396, 0.8041, 0.396, 0.8005, 0.3853, 0.8005, 0.396, 0.8005, 0.396, 0.8023, 0.4016, 0.8041, 0.396, 0.8005, 0.4396, 0.7968, 0.4071, 0.7968, 0.4396, 0.8152, 0.4273, 0.8023, 0.4016, 0.8152, 0.4396, 0.8117, 0.4396, 0.8023, 0.4016, 0.8005, 0.4071, 0.7968, 0.3853, 0.8005, 0.3853, 0.7968, 0.3853, 0.8041, 0.3853, 0.8152, 0.3853, 0.8152, 0.3853, 0.8005, 0.3853, 0.8041, 0.3853, 0.8005, 0.3853, 0.8005, 0.3853, 0.8023, 0.3853, 0.8005, 0.3853, 0.7968, 0.3853, 0.8005, 0.3853, 0.7968, 0.3853, 0.8152, 0.3853, 0.8023, 0.3853, 0.8041, 0.3853, 0.8117, 0.3853, 0.8023, 0.3853, 0.8152, 0.3853, 0.9508, 0.9921, 0.9548, 0.9921, 0.9503, 0.9921, 0.9508, 0.929, 0.9548, 0.9169, 0.9548, 0.929, 0.9508, 0.9921, 0.9501, 0.9921, 0.9508, 0.9921, 0.9548, 0.929, 0.9548, 0.9921, 0.9548, 0.9921, 0.9548, 0.929, 0.9548, 0.9169, 0.9548, 0.9204, 0.9508, 0.929, 0.9501, 0.9921, 0.9503, 0.9205, 0.9504, 0.922, 0.9548, 0.9169, 0.9503, 0.9205, 0.9548, 0.9921, 0.9504, 0.922, 0.9503, 0.9921, 0.9504, 0.922, 0.9501, 0.9921, 0.9503, 0.9921, 0.8336, 0.396, 0.8336, 0.4071, 0.8336, 0.4071, 0.8336, 0.3853, 0.8336, 0.396, 0.8336, 0.396, 0.8336, 0.3853, 0.8336, 0.396, 0.8336, 0.396, 0.8336, 0.396, 0.8336, 0.4016, 0.8336, 0.4071, 0.8336, 0.4071, 0.8336, 0.4396, 0.8336, 0.4396, 0.8336, 0.4273, 0.8336, 0.4016, 0.8336, 0.396, 0.8336, 0.4396, 0.8336, 0.4016, 0.8336, 0.4396, 0.8299, 0.4071, 0.8336, 0.396, 0.8336, 0.4071, 0.8152, 0.396, 0.8262, 0.3853, 0.8262, 0.396, 0.8262, 0.396, 0.8299, 0.3853, 0.8299, 0.396, 0.8299, 0.396, 0.8281, 0.4016, 0.8262, 0.396, 0.8299, 0.4396, 0.8336, 0.4071, 0.8336, 0.4396, 0.8152, 0.4273, 0.8281, 0.4016, 0.8152, 0.4396, 0.8187, 0.4396, 0.8281, 0.4016, 0.8299, 0.4071, 0.8336, 0.3853, 0.8299, 0.3853, 0.8336, 0.3853, 0.8262, 0.3853, 0.8152, 0.3853, 0.8152, 0.3853, 0.8299, 0.3853, 0.8262, 0.3853, 0.8299, 0.3853, 0.8299, 0.3853, 0.8281, 0.3853, 0.8299, 0.3853, 0.8336, 0.3853, 0.8299, 0.3853, 0.8336, 0.3853, 0.8152, 0.3853, 0.8281, 0.3853, 0.8262, 0.3853, 0.8187, 0.3853, 0.8281, 0.3853, 0.8152, 0.3853, 0.9904, 0.9921, 0.9864, 0.9921, 0.9909, 0.9921, 0.9904, 0.929, 0.9864, 0.9169, 0.9864, 0.929, 0.9904, 0.9921, 0.9911, 0.9921, 0.9904, 0.9921, 0.9864, 0.929, 0.9864, 0.9921, 0.9864, 0.9921, 0.9864, 0.929, 0.9864, 0.9169, 0.9864, 0.9204, 0.9904, 0.929, 0.9911, 0.9921, 0.9909, 0.9205, 0.9908, 0.922, 0.9864, 0.9169, 0.9909, 0.9205, 0.9864, 0.9921, 0.9908, 0.922, 0.9909, 0.9921, 0.9908, 0.922, 0.9911, 0.9921, 0.9909, 0.9921, 0.8336, 0.4071, 0.8336, 0.396, 0.8336, 0.4071, 0.8336, 0.396, 0.8336, 0.3853, 0.8336, 0.396, 0.8336, 0.396, 0.8336, 0.3853, 0.8336, 0.396, 0.8336, 0.396, 0.8336, 0.4016, 0.8336, 0.396, 0.8336, 0.4396, 0.8336, 0.4071, 0.8336, 0.4396, 0.8336, 0.4273, 0.8336, 0.4016, 0.8336, 0.4396, 0.8336, 0.4396, 0.8336, 0.4016, 0.8336, 0.4071, 0.8336, 0.396, 0.8299, 0.4071, 0.8336, 0.4071, 0.8262, 0.3853, 0.8152, 0.396, 0.8262, 0.396, 0.8299, 0.3853, 0.8262, 0.396, 0.8299, 0.396, 0.8299, 0.396, 0.8281, 0.4016, 0.8299, 0.4071, 0.8336, 0.4071, 0.8299, 0.4396, 0.8336, 0.4396, 0.8152, 0.4273, 0.8281, 0.4016, 0.8262, 0.396, 0.8187, 0.4396, 0.8281, 0.4016, 0.8152, 0.4396, 0.8299, 0.3853, 0.8336, 0.3853, 0.8336, 0.3853, 0.8262, 0.3853, 0.8152, 0.3853, 0.8262, 0.3853, 0.8262, 0.3853, 0.8299, 0.3853, 0.8299, 0.3853, 0.8299, 0.3853, 0.8281, 0.3853, 0.8262, 0.3853, 0.8299, 0.3853, 0.8336, 0.3853, 0.8336, 0.3853, 0.8152, 0.3853, 0.8281, 0.3853, 0.8152, 0.3853, 0.8187, 0.3853, 0.8281, 0.3853, 0.8299, 0.3853, 0.9904, 0.9921, 0.9864, 0.9921, 0.9864, 0.9921, 0.9864, 0.9169, 0.9904, 0.929, 0.9864, 0.929, 0.9911, 0.9921, 0.9904, 0.9921, 0.9904, 0.9921, 0.9864, 0.9921, 0.9864, 0.929, 0.9864, 0.9921, 0.9864, 0.929, 0.9864, 0.9169, 0.9864, 0.929, 0.9904, 0.929, 0.9911, 0.9921, 0.9904, 0.9921, 0.9864, 0.9169, 0.9908, 0.922, 0.9909, 0.9205, 0.9908, 0.922, 0.9864, 0.9921, 0.9909, 0.9921, 0.9911, 0.9921, 0.9908, 0.922, 0.9909, 0.9921, 0.7981, 0.4722, 0.7985, 0.4848, 0.7973, 0.4881, 0.7986, 0.4832, 0.7981, 0.4901, 0.7986, 0.4832, 0.7985, 0.4848, 0.7981, 0.4901, 0.7973, 0.4923, 0.7985, 0.4848, 0.7986, 0.4777, 0.7986, 0.4832, 0.7986, 0.4396, 0.7981, 0.4722, 0.7981, 0.4396, 0.7986, 0.452, 0.7986, 0.4777, 0.7986, 0.4396, 0.7986, 0.4396, 0.7986, 0.4777, 0.7986, 0.4722, 0.7981, 0.4722, 0.7999, 0.4848, 0.8005, 0.4722, 0.8041, 0.4901, 0.8152, 0.4832, 0.8041, 0.4832, 0.7999, 0.4848, 0.8041, 0.4901, 0.8041, 0.4832, 0.7999, 0.4848, 0.8023, 0.4777, 0.8005, 0.4722, 0.7981, 0.4722, 0.8005, 0.4396, 0.7981, 0.4396, 0.8152, 0.452, 0.8023, 0.4777, 0.8041, 0.4832, 0.8117, 0.4396, 0.8023, 0.4777, 0.8152, 0.4396, 0.7981, 0.4901, 0.7999, 0.489, 0.7973, 0.4923, 0.8041, 0.4885, 0.8152, 0.4901, 0.8041, 0.4901, 0.7999, 0.489, 0.8041, 0.4901, 0.7988, 0.4923, 0.7999, 0.489, 0.8023, 0.4885, 0.8041, 0.4885, 0.8005, 0.4885, 0.7981, 0.4901, 0.7981, 0.4901, 0.8152, 0.4885, 0.8023, 0.4885, 0.8152, 0.4885, 0.8117, 0.4885, 0.8023, 0.4885, 0.8005, 0.4885, 0.7973, 0.4881, 0.7995, 0.4863, 0.7999, 0.4848, 0.7994, 0.4927, 0.7973, 0.4923, 0.7999, 0.489, 0.7972, 0.4863, 0.7973, 0.4881, 0.7985, 0.4848, 0.7995, 0.4863, 0.7988, 0.4923, 0.7999, 0.4848, 0.7988, 0.4923, 0.7994, 0.4927, 0.7999, 0.489, 0.7973, 0.4923, 0.7972, 0.4863, 0.7985, 0.4848, 0.7994, 0.4927, 0.7975, 0.492, 0.7974, 0.4922, 0.7975, 0.492, 0.7995, 0.4863, 0.7974, 0.4863, 0.7972, 0.4863, 0.7975, 0.492, 0.7974, 0.4863, 0.7981, 0.4722, 0.7985, 0.4848, 0.7986, 0.4722, 0.7981, 0.4901, 0.7986, 0.4832, 0.7986, 0.4832, 0.7985, 0.4848, 0.7981, 0.4901, 0.7986, 0.4832, 0.7985, 0.4848, 0.7986, 0.4777, 0.7986, 0.4722, 0.7981, 0.4722, 0.7986, 0.4396, 0.7981, 0.4396, 0.7986, 0.452, 0.7986, 0.4777, 0.7986, 0.4832, 0.7986, 0.4396, 0.7986, 0.4777, 0.7986, 0.4396, 0.7981, 0.4722, 0.7999, 0.4848, 0.7973, 0.4881, 0.8152, 0.4832, 0.8041, 0.4901, 0.8041, 0.4832, 0.7999, 0.4848, 0.8041, 0.4901, 0.7988, 0.4923, 0.7999, 0.4848, 0.8023, 0.4777, 0.8041, 0.4832, 0.8005, 0.4396, 0.7981, 0.4722, 0.7981, 0.4396, 0.8152, 0.452, 0.8023, 0.4777, 0.8152, 0.4396, 0.8117, 0.4396, 0.8023, 0.4777, 0.8005, 0.4722, 0.7981, 0.4901, 0.7999, 0.489, 0.8005, 0.4885, 0.8041, 0.4885, 0.8152, 0.4901, 0.8152, 0.4885, 0.7999, 0.489, 0.8041, 0.4901, 0.8041, 0.4885, 0.7999, 0.489, 0.8023, 0.4885, 0.8005, 0.4885, 0.7981, 0.4901, 0.8005, 0.4885, 0.7981, 0.4901, 0.8152, 0.4885, 0.8023, 0.4885, 0.8041, 0.4885, 0.8117, 0.4885, 0.8023, 0.4885, 0.8152, 0.4885, 0.7973, 0.4881, 0.7995, 0.4863, 0.7974, 0.4863, 0.7973, 0.4923, 0.7994, 0.4927, 0.7999, 0.489, 0.7973, 0.4881, 0.7972, 0.4863, 0.7985, 0.4848, 0.7988, 0.4923, 0.7995, 0.4863, 0.7999, 0.4848, 0.7988, 0.4923, 0.7994, 0.4927, 0.7994, 0.4922, 0.7973, 0.4923, 0.7972, 0.4863, 0.7974, 0.4922, 0.7975, 0.492, 0.7994, 0.4927, 0.7974, 0.4922, 0.7995, 0.4863, 0.7975, 0.492, 0.7974, 0.4863, 0.7975, 0.492, 0.7972, 0.4863, 0.7974, 0.4863, 0.8323, 0.4722, 0.8319, 0.4848, 0.8317, 0.4722, 0.8323, 0.4901, 0.8317, 0.4832, 0.8317, 0.4832, 0.8319, 0.4848, 0.8323, 0.4901, 0.8317, 0.4832, 0.8319, 0.4848, 0.8317, 0.4777, 0.8317, 0.4722, 0.8323, 0.4722, 0.8317, 0.4396, 0.8323, 0.4396, 0.8317, 0.452, 0.8317, 0.4777, 0.8317, 0.4832, 0.8317, 0.4396, 0.8317, 0.4777, 0.8317, 0.4396, 0.8323, 0.4722, 0.8304, 0.4848, 0.833, 0.4881, 0.8152, 0.4832, 0.8262, 0.4901, 0.8262, 0.4832, 0.8304, 0.4848, 0.8262, 0.4901, 0.8315, 0.4923, 0.8304, 0.4848, 0.8281, 0.4777, 0.8262, 0.4832, 0.8299, 0.4396, 0.8323, 0.4722, 0.8323, 0.4396, 0.8152, 0.452, 0.8281, 0.4777, 0.8152, 0.4396, 0.8187, 0.4396, 0.8281, 0.4777, 0.8299, 0.4722, 0.8323, 0.4901, 0.8304, 0.489, 0.8299, 0.4885, 0.8262, 0.4885, 0.8152, 0.4901, 0.8152, 0.4885, 0.8304, 0.489, 0.8262, 0.4901, 0.8262, 0.4885, 0.8304, 0.489, 0.8281, 0.4885, 0.8299, 0.4885, 0.8323, 0.4901, 0.8299, 0.4885, 0.8323, 0.4901, 0.8152, 0.4885, 0.8281, 0.4885, 0.8262, 0.4885, 0.8187, 0.4885, 0.8281, 0.4885, 0.8152, 0.4885, 0.833, 0.4881, 0.8309, 0.4863, 0.833, 0.4863, 0.833, 0.4923, 0.8309, 0.4927, 0.8304, 0.489, 0.833, 0.4881, 0.8332, 0.4863, 0.8319, 0.4848, 0.8315, 0.4923, 0.8309, 0.4863, 0.8304, 0.4848, 0.8315, 0.4923, 0.8309, 0.4927, 0.8309, 0.4922, 0.833, 0.4923, 0.8332, 0.4863, 0.833, 0.4922, 0.8329, 0.492, 0.8309, 0.4927, 0.833, 0.4922, 0.8309, 0.4863, 0.8329, 0.492, 0.833, 0.4863, 0.8329, 0.492, 0.8332, 0.4863, 0.833, 0.4863, 0.8323, 0.4722, 0.8319, 0.4848, 0.833, 0.4881, 0.8317, 0.4832, 0.8323, 0.4901, 0.8317, 0.4832, 0.8319, 0.4848, 0.8323, 0.4901, 0.833, 0.4923, 0.8319, 0.4848, 0.8317, 0.4777, 0.8317, 0.4832, 0.8317, 0.4396, 0.8323, 0.4722, 0.8323, 0.4396, 0.8317, 0.452, 0.8317, 0.4777, 0.8317, 0.4396, 0.8317, 0.4396, 0.8317, 0.4777, 0.8317, 0.4722, 0.8323, 0.4722, 0.8304, 0.4848, 0.8299, 0.4722, 0.8262, 0.4901, 0.8152, 0.4832, 0.8262, 0.4832, 0.8304, 0.4848, 0.8262, 0.4901, 0.8262, 0.4832, 0.8304, 0.4848, 0.8281, 0.4777, 0.8299, 0.4722, 0.8323, 0.4722, 0.8299, 0.4396, 0.8323, 0.4396, 0.8152, 0.452, 0.8281, 0.4777, 0.8262, 0.4832, 0.8187, 0.4396, 0.8281, 0.4777, 0.8152, 0.4396, 0.8323, 0.4901, 0.8304, 0.489, 0.833, 0.4923, 0.8262, 0.4885, 0.8152, 0.4901, 0.8262, 0.4901, 0.8304, 0.489, 0.8262, 0.4901, 0.8315, 0.4923, 0.8304, 0.489, 0.8281, 0.4885, 0.8262, 0.4885, 0.8299, 0.4885, 0.8323, 0.4901, 0.8323, 0.4901, 0.8152, 0.4885, 0.8281, 0.4885, 0.8152, 0.4885, 0.8187, 0.4885, 0.8281, 0.4885, 0.8299, 0.4885, 0.833, 0.4881, 0.8309, 0.4863, 0.8304, 0.4848, 0.8309, 0.4927, 0.833, 0.4923, 0.8304, 0.489, 0.8332, 0.4863, 0.833, 0.4881, 0.8319, 0.4848, 0.8309, 0.4863, 0.8315, 0.4923, 0.8304, 0.4848, 0.8315, 0.4923, 0.8309, 0.4927, 0.8304, 0.489, 0.833, 0.4923, 0.8332, 0.4863, 0.8319, 0.4848, 0.8309, 0.4927, 0.8329, 0.492, 0.833, 0.4922, 0.8329, 0.492, 0.8309, 0.4863, 0.833, 0.4863, 0.8332, 0.4863, 0.8329, 0.492, 0.833, 0.4863, 0.7981, 0.4071, 0.7985, 0.3944, 0.7986, 0.4071, 0.7981, 0.3891, 0.7986, 0.396, 0.7986, 0.396, 0.7985, 0.3944, 0.7981, 0.3891, 0.7986, 0.396, 0.7985, 0.3944, 0.7986, 0.4016, 0.7986, 0.4071, 0.7981, 0.4071, 0.7986, 0.4396, 0.7981, 0.4396, 0.7986, 0.4273, 0.7986, 0.4016, 0.7986, 0.396, 0.7986, 0.4396, 0.7986, 0.4016, 0.7986, 0.4396, 0.7981, 0.4071, 0.7999, 0.3944, 0.7973, 0.3911, 0.8152, 0.396, 0.8041, 0.3891, 0.8041, 0.396, 0.7999, 0.3944, 0.8041, 0.3891, 0.7988, 0.3869, 0.7999, 0.3944, 0.8023, 0.4016, 0.8041, 0.396, 0.8005, 0.4396, 0.7981, 0.4071, 0.7981, 0.4396, 0.8152, 0.4273, 0.8023, 0.4016, 0.8152, 0.4396, 0.8117, 0.4396, 0.8023, 0.4016, 0.8005, 0.4071, 0.7981, 0.3891, 0.7999, 0.3902, 0.8005, 0.3907, 0.8041, 0.3907, 0.8152, 0.3891, 0.8152, 0.3907, 0.7999, 0.3902, 0.8041, 0.3891, 0.8041, 0.3907, 0.7999, 0.3902, 0.8023, 0.3907, 0.8005, 0.3907, 0.7981, 0.3891, 0.8005, 0.3907, 0.7981, 0.3891, 0.8152, 0.3907, 0.8023, 0.3907, 0.8041, 0.3907, 0.8117, 0.3907, 0.8023, 0.3907, 0.8152, 0.3907, 0.7973, 0.3911, 0.7995, 0.393, 0.7974, 0.393, 0.7973, 0.387, 0.7994, 0.3865, 0.7999, 0.3902, 0.7973, 0.3911, 0.7972, 0.393, 0.7985, 0.3944, 0.7988, 0.3869, 0.7995, 0.393, 0.7999, 0.3944, 0.7988, 0.3869, 0.7994, 0.3865, 0.7994, 0.387, 0.7973, 0.387, 0.7972, 0.393, 0.7974, 0.387, 0.7975, 0.3873, 0.7994, 0.3865, 0.7974, 0.387, 0.7995, 0.393, 0.7975, 0.3873, 0.7974, 0.393, 0.7975, 0.3873, 0.7972, 0.393, 0.7974, 0.393, 0.7981, 0.4071, 0.7985, 0.3944, 0.7973, 0.3911, 0.7986, 0.396, 0.7981, 0.3891, 0.7986, 0.396, 0.7985, 0.3944, 0.7981, 0.3891, 0.7973, 0.387, 0.7985, 0.3944, 0.7986, 0.4016, 0.7986, 0.396, 0.7986, 0.4396, 0.7981, 0.4071, 0.7981, 0.4396, 0.7986, 0.4273, 0.7986, 0.4016, 0.7986, 0.4396, 0.7986, 0.4396, 0.7986, 0.4016, 0.7986, 0.4071, 0.7981, 0.4071, 0.7999, 0.3944, 0.8005, 0.4071, 0.8041, 0.3891, 0.8152, 0.396, 0.8041, 0.396, 0.7999, 0.3944, 0.8041, 0.3891, 0.8041, 0.396, 0.7999, 0.3944, 0.8023, 0.4016, 0.8005, 0.4071, 0.7981, 0.4071, 0.8005, 0.4396, 0.7981, 0.4396, 0.8152, 0.4273, 0.8023, 0.4016, 0.8041, 0.396, 0.8117, 0.4396, 0.8023, 0.4016, 0.8152, 0.4396, 0.7981, 0.3891, 0.7999, 0.3902, 0.7973, 0.387, 0.8041, 0.3907, 0.8152, 0.3891, 0.8041, 0.3891, 0.7999, 0.3902, 0.8041, 0.3891, 0.7988, 0.3869, 0.7999, 0.3902, 0.8023, 0.3907, 0.8041, 0.3907, 0.8005, 0.3907, 0.7981, 0.3891, 0.7981, 0.3891, 0.8152, 0.3907, 0.8023, 0.3907, 0.8152, 0.3907, 0.8117, 0.3907, 0.8023, 0.3907, 0.8005, 0.3907, 0.7973, 0.3911, 0.7995, 0.393, 0.7999, 0.3944, 0.7994, 0.3865, 0.7973, 0.387, 0.7999, 0.3902, 0.7972, 0.393, 0.7973, 0.3911, 0.7985, 0.3944, 0.7995, 0.393, 0.7988, 0.3869, 0.7999, 0.3944, 0.7988, 0.3869, 0.7994, 0.3865, 0.7999, 0.3902, 0.7973, 0.387, 0.7972, 0.393, 0.7985, 0.3944, 0.7994, 0.3865, 0.7975, 0.3873, 0.7974, 0.387, 0.7975, 0.3873, 0.7995, 0.393, 0.7974, 0.393, 0.7972, 0.393, 0.7975, 0.3873, 0.7974, 0.393, 0.8323, 0.4071, 0.8319, 0.3944, 0.833, 0.3911, 0.8317, 0.396, 0.8323, 0.3891, 0.8317, 0.396, 0.8319, 0.3944, 0.8323, 0.3891, 0.833, 0.387, 0.8319, 0.3944, 0.8317, 0.4016, 0.8317, 0.396, 0.8317, 0.4396, 0.8323, 0.4071, 0.8323, 0.4396, 0.8317, 0.4273, 0.8317, 0.4016, 0.8317, 0.4396, 0.8317, 0.4396, 0.8317, 0.4016, 0.8317, 0.4071, 0.8323, 0.4071, 0.8304, 0.3944, 0.8299, 0.4071, 0.8262, 0.3891, 0.8152, 0.396, 0.8262, 0.396, 0.8304, 0.3944, 0.8262, 0.3891, 0.8262, 0.396, 0.8304, 0.3944, 0.8281, 0.4016, 0.8299, 0.4071, 0.8323, 0.4071, 0.8299, 0.4396, 0.8323, 0.4396, 0.8152, 0.4273, 0.8281, 0.4016, 0.8262, 0.396, 0.8187, 0.4396, 0.8281, 0.4016, 0.8152, 0.4396, 0.8323, 0.3891, 0.8304, 0.3902, 0.833, 0.387, 0.8262, 0.3907, 0.8152, 0.3891, 0.8262, 0.3891, 0.8304, 0.3902, 0.8262, 0.3891, 0.8315, 0.3869, 0.8304, 0.3902, 0.8281, 0.3907, 0.8262, 0.3907, 0.8299, 0.3907, 0.8323, 0.3891, 0.8323, 0.3891, 0.8152, 0.3907, 0.8281, 0.3907, 0.8152, 0.3907, 0.8187, 0.3907, 0.8281, 0.3907, 0.8299, 0.3907, 0.833, 0.3911, 0.8309, 0.393, 0.8304, 0.3944, 0.8309, 0.3865, 0.833, 0.387, 0.8304, 0.3902, 0.8332, 0.393, 0.833, 0.3911, 0.8319, 0.3944, 0.8309, 0.393, 0.8315, 0.3869, 0.8304, 0.3944, 0.8315, 0.3869, 0.8309, 0.3865, 0.8304, 0.3902, 0.833, 0.387, 0.8332, 0.393, 0.8319, 0.3944, 0.8309, 0.3865, 0.8329, 0.3873, 0.833, 0.387, 0.8329, 0.3873, 0.8309, 0.393, 0.833, 0.393, 0.8332, 0.393, 0.8329, 0.3873, 0.833, 0.393, 0.8323, 0.4071, 0.8319, 0.3944, 0.8317, 0.4071, 0.8323, 0.3891, 0.8317, 0.396, 0.8317, 0.396, 0.8319, 0.3944, 0.8323, 0.3891, 0.8317, 0.396, 0.8319, 0.3944, 0.8317, 0.4016, 0.8317, 0.4071, 0.8323, 0.4071, 0.8317, 0.4396, 0.8323, 0.4396, 0.8317, 0.4273, 0.8317, 0.4016, 0.8317, 0.396, 0.8317, 0.4396, 0.8317, 0.4016, 0.8317, 0.4396, 0.8323, 0.4071, 0.8304, 0.3944, 0.833, 0.3911, 0.8152, 0.396, 0.8262, 0.3891, 0.8262, 0.396, 0.8304, 0.3944, 0.8262, 0.3891, 0.8315, 0.3869, 0.8304, 0.3944, 0.8281, 0.4016, 0.8262, 0.396, 0.8299, 0.4396, 0.8323, 0.4071, 0.8323, 0.4396, 0.8152, 0.4273, 0.8281, 0.4016, 0.8152, 0.4396, 0.8187, 0.4396, 0.8281, 0.4016, 0.8299, 0.4071, 0.8323, 0.3891, 0.8304, 0.3902, 0.8299, 0.3907, 0.8262, 0.3907, 0.8152, 0.3891, 0.8152, 0.3907, 0.8304, 0.3902, 0.8262, 0.3891, 0.8262, 0.3907, 0.8304, 0.3902, 0.8281, 0.3907, 0.8299, 0.3907, 0.8323, 0.3891, 0.8299, 0.3907, 0.8323, 0.3891, 0.8152, 0.3907, 0.8281, 0.3907, 0.8262, 0.3907, 0.8187, 0.3907, 0.8281, 0.3907, 0.8152, 0.3907, 0.833, 0.3911, 0.8309, 0.393, 0.833, 0.393, 0.833, 0.387, 0.8309, 0.3865, 0.8304, 0.3902, 0.833, 0.3911, 0.8332, 0.393, 0.8319, 0.3944, 0.8315, 0.3869, 0.8309, 0.393, 0.8304, 0.3944, 0.8315, 0.3869, 0.8309, 0.3865, 0.8309, 0.387, 0.833, 0.387, 0.8332, 0.393, 0.833, 0.387, 0.8329, 0.3873, 0.8309, 0.3865, 0.833, 0.387, 0.8309, 0.393, 0.8329, 0.3873, 0.833, 0.393, 0.8329, 0.3873, 0.8332, 0.393, 0.833, 0.393, 0.7968, 0.4832, 0.7986, 0.4832, 0.7968, 0.4832, 0.7968, 0.4832, 0.7986, 0.452, 0.7968, 0.452, 0.8005, 0.4396, 0.8005, 0.4722, 0.8005, 0.4722, 0.7968, 0.4722, 0.7986, 0.4396, 0.7968, 0.4396, 0.7968, 0.4396, 0.7986, 0.4722, 0.7968, 0.4722, 0.8041, 0.4832, 0.8152, 0.4832, 0.8152, 0.4832, 0.8152, 0.452, 0.8041, 0.4832, 0.8041, 0.4832, 0.8117, 0.4396, 0.8005, 0.4722, 0.8117, 0.4396, 0.8152, 0.4939, 0.8041, 0.4885, 0.8041, 0.4939, 0.8152, 0.4939, 0.8041, 0.4885, 0.8152, 0.4885, 0.8005, 0.4939, 0.8005, 0.4885, 0.8005, 0.4939, 0.8005, 0.4939, 0.8117, 0.4885, 0.8005, 0.4885, 0.7968, 0.4832, 0.7986, 0.4832, 0.7968, 0.4832, 0.7968, 0.452, 0.7986, 0.4832, 0.7968, 0.4832, 0.8005, 0.4722, 0.8005, 0.4396, 0.8005, 0.4396, 0.7968, 0.4396, 0.7986, 0.4722, 0.7968, 0.4722, 0.7968, 0.4722, 0.7986, 0.4396, 0.7968, 0.4396, 0.8152, 0.4832, 0.8041, 0.4832, 0.8041, 0.4832, 0.8041, 0.4832, 0.8152, 0.452, 0.8152, 0.452, 0.8117, 0.4396, 0.8005, 0.4722, 0.8005, 0.4722, 0.8041, 0.4939, 0.8152, 0.4885, 0.8152, 0.4939, 0.8152, 0.4939, 0.8041, 0.4885, 0.8041, 0.4939, 0.8005, 0.4939, 0.8005, 0.4885, 0.8005, 0.4885, 0.8005, 0.4939, 0.8117, 0.4885, 0.8117, 0.4939, 0.8336, 0.4832, 0.8317, 0.4832, 0.8336, 0.4832, 0.8336, 0.452, 0.8317, 0.4832, 0.8336, 0.4832, 0.8299, 0.4722, 0.8299, 0.4396, 0.8299, 0.4396, 0.8336, 0.4396, 0.8317, 0.4722, 0.8336, 0.4722, 0.8336, 0.4722, 0.8317, 0.4396, 0.8336, 0.4396, 0.8152, 0.4832, 0.8262, 0.4832, 0.8262, 0.4832, 0.8262, 0.4832, 0.8152, 0.452, 0.8152, 0.452, 0.8187, 0.4396, 0.8299, 0.4722, 0.8299, 0.4722, 0.8262, 0.4939, 0.8152, 0.4885, 0.8152, 0.4939, 0.8152, 0.4939, 0.8262, 0.4885, 0.8262, 0.4939, 0.8299, 0.4939, 0.8299, 0.4885, 0.8299, 0.4939, 0.8299, 0.4939, 0.8187, 0.4885, 0.8187, 0.4939, 0.8336, 0.4832, 0.8317, 0.4832, 0.8336, 0.4832, 0.8336, 0.4832, 0.8317, 0.452, 0.8336, 0.452, 0.8299, 0.4396, 0.8299, 0.4722, 0.8299, 0.4722, 0.8336, 0.4722, 0.8317, 0.4396, 0.8336, 0.4396, 0.8336, 0.4396, 0.8317, 0.4722, 0.8336, 0.4722, 0.8262, 0.4832, 0.8152, 0.4832, 0.8152, 0.4832, 0.8152, 0.452, 0.8262, 0.4832, 0.8262, 0.4832, 0.8187, 0.4396, 0.8299, 0.4722, 0.8187, 0.4396, 0.8152, 0.4939, 0.8262, 0.4885, 0.8262, 0.4939, 0.8152, 0.4939, 0.8262, 0.4885, 0.8152, 0.4885, 0.8299, 0.4939, 0.8299, 0.4885, 0.8299, 0.4939, 0.8299, 0.4939, 0.8187, 0.4885, 0.8299, 0.4885, 0.7968, 0.396, 0.7986, 0.396, 0.7968, 0.396, 0.7968, 0.4273, 0.7986, 0.396, 0.7968, 0.396, 0.8005, 0.4071, 0.8005, 0.4396, 0.8005, 0.4396, 0.7968, 0.4396, 0.7986, 0.4071, 0.7968, 0.4071, 0.7968, 0.4071, 0.7986, 0.4396, 0.7968, 0.4396, 0.8152, 0.396, 0.8041, 0.396, 0.8041, 0.396, 0.8041, 0.396, 0.8152, 0.4273, 0.8152, 0.4273, 0.8117, 0.4396, 0.8005, 0.4071, 0.8005, 0.4071, 0.8041, 0.3853, 0.8152, 0.3907, 0.8152, 0.3853, 0.8152, 0.3853, 0.8041, 0.3907, 0.8041, 0.3853, 0.8005, 0.3853, 0.8005, 0.3907, 0.8005, 0.3853, 0.8005, 0.3853, 0.8117, 0.3907, 0.8117, 0.3853, 0.7968, 0.396, 0.7986, 0.396, 0.7968, 0.396, 0.7968, 0.396, 0.7986, 0.4273, 0.7968, 0.4273, 0.8005, 0.4396, 0.8005, 0.4071, 0.8005, 0.4071, 0.7968, 0.4071, 0.7986, 0.4396, 0.7968, 0.4396, 0.7968, 0.4396, 0.7986, 0.4071, 0.7968, 0.4071, 0.8041, 0.396, 0.8152, 0.396, 0.8152, 0.396, 0.8152, 0.4273, 0.8041, 0.396, 0.8041, 0.396, 0.8117, 0.4396, 0.8005, 0.4071, 0.8117, 0.4396, 0.8152, 0.3853, 0.8041, 0.3907, 0.8041, 0.3853, 0.8152, 0.3853, 0.8041, 0.3907, 0.8152, 0.3907, 0.8005, 0.3853, 0.8005, 0.3907, 0.8005, 0.3853, 0.8005, 0.3853, 0.8117, 0.3907, 0.8005, 0.3907, 0.8336, 0.396, 0.8317, 0.396, 0.8336, 0.396, 0.8336, 0.396, 0.8317, 0.4273, 0.8336, 0.4273, 0.8299, 0.4396, 0.8299, 0.4071, 0.8299, 0.4071, 0.8336, 0.4071, 0.8317, 0.4396, 0.8336, 0.4396, 0.8336, 0.4396, 0.8317, 0.4071, 0.8336, 0.4071, 0.8262, 0.396, 0.8152, 0.396, 0.8152, 0.396, 0.8152, 0.4273, 0.8262, 0.396, 0.8262, 0.396, 0.8187, 0.4396, 0.8299, 0.4071, 0.8187, 0.4396, 0.8152, 0.3853, 0.8262, 0.3907, 0.8262, 0.3853, 0.8152, 0.3853, 0.8262, 0.3907, 0.8152, 0.3907, 0.8299, 0.3853, 0.8299, 0.3907, 0.8299, 0.3853, 0.8299, 0.3853, 0.8187, 0.3907, 0.8299, 0.3907, 0.8336, 0.396, 0.8317, 0.396, 0.8336, 0.396, 0.8336, 0.4273, 0.8317, 0.396, 0.8336, 0.396, 0.8299, 0.4071, 0.8299, 0.4396, 0.8299, 0.4396, 0.8336, 0.4396, 0.8317, 0.4071, 0.8336, 0.4071, 0.8336, 0.4071, 0.8317, 0.4396, 0.8336, 0.4396, 0.8152, 0.396, 0.8262, 0.396, 0.8262, 0.396, 0.8262, 0.396, 0.8152, 0.4273, 0.8152, 0.4273, 0.8187, 0.4396, 0.8299, 0.4071, 0.8299, 0.4071, 0.8262, 0.3853, 0.8152, 0.3907, 0.8152, 0.3853, 0.8152, 0.3853, 0.8262, 0.3907, 0.8262, 0.3853, 0.8299, 0.3853, 0.8299, 0.3907, 0.8299, 0.3853, 0.8299, 0.3853, 0.8187, 0.3907, 0.8187, 0.3853, 0.7968, 0.4832, 0.7968, 0.4832, 0.7968, 0.4722, 0.7968, 0.4939, 0.7968, 0.4939, 0.7968, 0.4832, 0.7968, 0.4939, 0.7968, 0.4939, 0.7968, 0.4832, 0.7968, 0.4832, 0.7968, 0.4832, 0.7968, 0.4777, 0.7968, 0.4722, 0.7968, 0.4722, 0.7968, 0.4396, 0.7968, 0.452, 0.7968, 0.4396, 0.7968, 0.4777, 0.7968, 0.4396, 0.7968, 0.4722, 0.7968, 0.4777, 0.8005, 0.4722, 0.8005, 0.4832, 0.7968, 0.4832, 0.8152, 0.4832, 0.8152, 0.4939, 0.8041, 0.4939, 0.8041, 0.4832, 0.8041, 0.4939, 0.8005, 0.4939, 0.8005, 0.4832, 0.8005, 0.4722, 0.8023, 0.4777, 0.8005, 0.4396, 0.8005, 0.4722, 0.7968, 0.4722, 0.8152, 0.452, 0.8041, 0.4832, 0.8023, 0.4777, 0.8117, 0.4396, 0.8152, 0.4396, 0.8023, 0.4777, 0.7968, 0.4939, 0.8005, 0.4939, 0.8005, 0.4939, 0.8041, 0.4939, 0.8041, 0.4939, 0.8152, 0.4939, 0.8005, 0.4939, 0.8041, 0.4939, 0.8041, 0.4939, 0.8005, 0.4939, 0.8041, 0.4939, 0.8023, 0.4939, 0.7968, 0.4939, 0.8005, 0.4939, 0.8005, 0.4939, 0.8152, 0.4939, 0.8152, 0.4939, 0.8023, 0.4939, 0.8117, 0.4939, 0.8005, 0.4939, 0.8023, 0.4939, 0.8977, 0.9176, 0.9017, 0.9176, 0.9017, 0.9176, 0.8977, 0.9834, 0.8972, 0.9923, 0.9017, 0.996, 0.8977, 0.9176, 0.8972, 0.9176, 0.897, 0.9176, 0.9017, 0.9834, 0.9017, 0.9923, 0.9017, 0.9176, 0.9017, 0.9834, 0.9017, 0.9834, 0.9017, 0.996, 0.8977, 0.9834, 0.8977, 0.9176, 0.897, 0.9176, 0.8973, 0.9907, 0.9017, 0.9923, 0.9017, 0.996, 0.9017, 0.9176, 0.9017, 0.9923, 0.8973, 0.9907, 0.8973, 0.9907, 0.8972, 0.9923, 0.897, 0.9176, 0.7968, 0.4722, 0.7968, 0.4832, 0.7968, 0.4832, 0.7968, 0.4832, 0.7968, 0.4939, 0.7968, 0.4939, 0.7968, 0.4832, 0.7968, 0.4939, 0.7968, 0.4939, 0.7968, 0.4832, 0.7968, 0.4722, 0.7968, 0.4777, 0.7968, 0.4396, 0.7968, 0.4722, 0.7968, 0.4722, 0.7968, 0.452, 0.7968, 0.4832, 0.7968, 0.4777, 0.7968, 0.4396, 0.7968, 0.4396, 0.7968, 0.4777, 0.7968, 0.4832, 0.8005, 0.4832, 0.8005, 0.4722, 0.8041, 0.4939, 0.8152, 0.4939, 0.8152, 0.4832, 0.8005, 0.4939, 0.8041, 0.4939, 0.8041, 0.4832, 0.8005, 0.4832, 0.8041, 0.4832, 0.8023, 0.4777, 0.7968, 0.4722, 0.8005, 0.4722, 0.8005, 0.4396, 0.8152, 0.452, 0.8152, 0.4396, 0.8023, 0.4777, 0.8117, 0.4396, 0.8005, 0.4722, 0.8023, 0.4777, 0.8005, 0.4939, 0.8005, 0.4939, 0.7968, 0.4939, 0.8041, 0.4939, 0.8152, 0.4939, 0.8152, 0.4939, 0.8041, 0.4939, 0.8041, 0.4939, 0.8005, 0.4939, 0.8005, 0.4939, 0.8005, 0.4939, 0.8023, 0.4939, 0.8005, 0.4939, 0.8005, 0.4939, 0.7968, 0.4939, 0.8152, 0.4939, 0.8041, 0.4939, 0.8023, 0.4939, 0.8117, 0.4939, 0.8152, 0.4939, 0.8023, 0.4939, 0.8977, 0.9176, 0.8972, 0.9176, 0.9017, 0.9176, 0.9017, 0.996, 0.8972, 0.9923, 0.8977, 0.9834, 0.897, 0.9176, 0.8972, 0.9176, 0.8977, 0.9176, 0.9017, 0.9176, 0.9017, 0.9923, 0.9017, 0.9834, 0.9017, 0.9834, 0.9017, 0.9923, 0.9017, 0.996, 0.8977, 0.9834, 0.8972, 0.9923, 0.897, 0.9176, 0.9017, 0.996, 0.9017, 0.9923, 0.8973, 0.9907, 0.8973, 0.9907, 0.9017, 0.9923, 0.9017, 0.9176, 0.897, 0.9176, 0.8972, 0.9923, 0.8973, 0.9907, 0.8336, 0.4722, 0.8336, 0.4832, 0.8336, 0.4832, 0.8336, 0.4832, 0.8336, 0.4939, 0.8336, 0.4939, 0.8336, 0.4832, 0.8336, 0.4939, 0.8336, 0.4939, 0.8336, 0.4832, 0.8336, 0.4722, 0.8336, 0.4777, 0.8336, 0.4396, 0.8336, 0.4722, 0.8336, 0.4722, 0.8336, 0.452, 0.8336, 0.4832, 0.8336, 0.4777, 0.8336, 0.4396, 0.8336, 0.4396, 0.8336, 0.4777, 0.8336, 0.4832, 0.8299, 0.4832, 0.8299, 0.4722, 0.8262, 0.4939, 0.8152, 0.4939, 0.8152, 0.4832, 0.8299, 0.4939, 0.8262, 0.4939, 0.8262, 0.4832, 0.8299, 0.4832, 0.8262, 0.4832, 0.8281, 0.4777, 0.8336, 0.4722, 0.8299, 0.4722, 0.8299, 0.4396, 0.8152, 0.452, 0.8152, 0.4396, 0.8281, 0.4777, 0.8187, 0.4396, 0.8299, 0.4722, 0.8281, 0.4777, 0.8299, 0.4939, 0.8299, 0.4939, 0.8336, 0.4939, 0.8262, 0.4939, 0.8152, 0.4939, 0.8152, 0.4939, 0.8262, 0.4939, 0.8262, 0.4939, 0.8299, 0.4939, 0.8299, 0.4939, 0.8299, 0.4939, 0.8281, 0.4939, 0.8299, 0.4939, 0.8299, 0.4939, 0.8336, 0.4939, 0.8152, 0.4939, 0.8262, 0.4939, 0.8281, 0.4939, 0.8187, 0.4939, 0.8152, 0.4939, 0.8281, 0.4939, 0.9373, 0.9176, 0.9378, 0.9176, 0.9333, 0.9176, 0.9333, 0.996, 0.9378, 0.9923, 0.9373, 0.9834, 0.938, 0.9176, 0.9378, 0.9176, 0.9373, 0.9176, 0.9333, 0.9176, 0.9333, 0.9923, 0.9333, 0.9834, 0.9333, 0.9834, 0.9333, 0.9923, 0.9333, 0.996, 0.9373, 0.9834, 0.9378, 0.9923, 0.938, 0.9176, 0.9333, 0.996, 0.9333, 0.9923, 0.9377, 0.9907, 0.9377, 0.9907, 0.9333, 0.9923, 0.9333, 0.9176, 0.938, 0.9176, 0.9378, 0.9923, 0.9377, 0.9907, 0.8336, 0.4832, 0.8336, 0.4832, 0.8336, 0.4722, 0.8336, 0.4939, 0.8336, 0.4939, 0.8336, 0.4832, 0.8336, 0.4939, 0.8336, 0.4939, 0.8336, 0.4832, 0.8336, 0.4832, 0.8336, 0.4832, 0.8336, 0.4777, 0.8336, 0.4722, 0.8336, 0.4722, 0.8336, 0.4396, 0.8336, 0.452, 0.8336, 0.4396, 0.8336, 0.4777, 0.8336, 0.4396, 0.8336, 0.4722, 0.8336, 0.4777, 0.8299, 0.4722, 0.8299, 0.4832, 0.8336, 0.4832, 0.8152, 0.4832, 0.8152, 0.4939, 0.8262, 0.4939, 0.8262, 0.4832, 0.8262, 0.4939, 0.8299, 0.4939, 0.8299, 0.4832, 0.8299, 0.4722, 0.8281, 0.4777, 0.8299, 0.4396, 0.8299, 0.4722, 0.8336, 0.4722, 0.8152, 0.452, 0.8262, 0.4832, 0.8281, 0.4777, 0.8187, 0.4396, 0.8152, 0.4396, 0.8281, 0.4777, 0.8336, 0.4939, 0.8299, 0.4939, 0.8299, 0.4939, 0.8262, 0.4939, 0.8262, 0.4939, 0.8152, 0.4939, 0.8299, 0.4939, 0.8262, 0.4939, 0.8262, 0.4939, 0.8299, 0.4939, 0.8262, 0.4939, 0.8281, 0.4939, 0.8336, 0.4939, 0.8299, 0.4939, 0.8299, 0.4939, 0.8152, 0.4939, 0.8152, 0.4939, 0.8281, 0.4939, 0.8187, 0.4939, 0.8299, 0.4939, 0.8281, 0.4939, 0.9373, 0.9176, 0.9333, 0.9176, 0.9333, 0.9176, 0.9373, 0.9834, 0.9378, 0.9923, 0.9333, 0.996, 0.9373, 0.9176, 0.9378, 0.9176, 0.938, 0.9176, 0.9333, 0.9834, 0.9333, 0.9923, 0.9333, 0.9176, 0.9333, 0.9834, 0.9333, 0.9834, 0.9333, 0.996, 0.9373, 0.9834, 0.9373, 0.9176, 0.938, 0.9176, 0.9377, 0.9907, 0.9333, 0.9923, 0.9333, 0.996, 0.9333, 0.9176, 0.9333, 0.9923, 0.9377, 0.9907, 0.9377, 0.9907, 0.9378, 0.9923, 0.938, 0.9176, 0.7968, 0.4071, 0.7968, 0.396, 0.7968, 0.396, 0.7968, 0.396, 0.7968, 0.3853, 0.7968, 0.3853, 0.7968, 0.396, 0.7968, 0.3853, 0.7968, 0.3853, 0.7968, 0.396, 0.7968, 0.4071, 0.7968, 0.4016, 0.7968, 0.4396, 0.7968, 0.4071, 0.7968, 0.4071, 0.7968, 0.4273, 0.7968, 0.396, 0.7968, 0.4016, 0.7968, 0.4396, 0.7968, 0.4396, 0.7968, 0.4016, 0.7968, 0.396, 0.8005, 0.396, 0.8005, 0.4071, 0.8041, 0.3853, 0.8152, 0.3853, 0.8152, 0.396, 0.8005, 0.3853, 0.8041, 0.3853, 0.8041, 0.396, 0.8005, 0.396, 0.8041, 0.396, 0.8023, 0.4016, 0.7968, 0.4071, 0.8005, 0.4071, 0.8005, 0.4396, 0.8152, 0.4273, 0.8152, 0.4396, 0.8023, 0.4016, 0.8117, 0.4396, 0.8005, 0.4071, 0.8023, 0.4016, 0.8005, 0.3853, 0.8005, 0.3853, 0.7968, 0.3853, 0.8041, 0.3853, 0.8152, 0.3853, 0.8152, 0.3853, 0.8041, 0.3853, 0.8041, 0.3853, 0.8005, 0.3853, 0.8005, 0.3853, 0.8005, 0.3853, 0.8023, 0.3853, 0.8005, 0.3853, 0.8005, 0.3853, 0.7968, 0.3853, 0.8152, 0.3853, 0.8041, 0.3853, 0.8023, 0.3853, 0.8117, 0.3853, 0.8152, 0.3853, 0.8023, 0.3853, 0.9508, 0.9921, 0.9503, 0.9921, 0.9548, 0.9921, 0.9548, 0.9169, 0.9503, 0.9205, 0.9508, 0.929, 0.9501, 0.9921, 0.9503, 0.9921, 0.9508, 0.9921, 0.9548, 0.9921, 0.9548, 0.9204, 0.9548, 0.929, 0.9548, 0.929, 0.9548, 0.9204, 0.9548, 0.9169, 0.9508, 0.929, 0.9503, 0.9205, 0.9501, 0.9921, 0.9548, 0.9169, 0.9548, 0.9204, 0.9504, 0.922, 0.9504, 0.922, 0.9548, 0.9204, 0.9548, 0.9921, 0.9501, 0.9921, 0.9503, 0.9205, 0.9504, 0.922, 0.7968, 0.396, 0.7968, 0.396, 0.7968, 0.4071, 0.7968, 0.3853, 0.7968, 0.3853, 0.7968, 0.396, 0.7968, 0.3853, 0.7968, 0.3853, 0.7968, 0.396, 0.7968, 0.396, 0.7968, 0.396, 0.7968, 0.4016, 0.7968, 0.4071, 0.7968, 0.4071, 0.7968, 0.4396, 0.7968, 0.4273, 0.7968, 0.4396, 0.7968, 0.4016, 0.7968, 0.4396, 0.7968, 0.4071, 0.7968, 0.4016, 0.8005, 0.4071, 0.8005, 0.396, 0.7968, 0.396, 0.8152, 0.396, 0.8152, 0.3853, 0.8041, 0.3853, 0.8041, 0.396, 0.8041, 0.3853, 0.8005, 0.3853, 0.8005, 0.396, 0.8005, 0.4071, 0.8023, 0.4016, 0.8005, 0.4396, 0.8005, 0.4071, 0.7968, 0.4071, 0.8152, 0.4273, 0.8041, 0.396, 0.8023, 0.4016, 0.8117, 0.4396, 0.8152, 0.4396, 0.8023, 0.4016, 0.7968, 0.3853, 0.8005, 0.3853, 0.8005, 0.3853, 0.8041, 0.3853, 0.8041, 0.3853, 0.8152, 0.3853, 0.8005, 0.3853, 0.8041, 0.3853, 0.8041, 0.3853, 0.8005, 0.3853, 0.8041, 0.3853, 0.8023, 0.3853, 0.7968, 0.3853, 0.8005, 0.3853, 0.8005, 0.3853, 0.8152, 0.3853, 0.8152, 0.3853, 0.8023, 0.3853, 0.8117, 0.3853, 0.8005, 0.3853, 0.8023, 0.3853, 0.9508, 0.9921, 0.9548, 0.9921, 0.9548, 0.9921, 0.9508, 0.929, 0.9503, 0.9205, 0.9548, 0.9169, 0.9508, 0.9921, 0.9503, 0.9921, 0.9501, 0.9921, 0.9548, 0.929, 0.9548, 0.9204, 0.9548, 0.9921, 0.9548, 0.929, 0.9548, 0.929, 0.9548, 0.9169, 0.9508, 0.929, 0.9508, 0.9921, 0.9501, 0.9921, 0.9504, 0.922, 0.9548, 0.9204, 0.9548, 0.9169, 0.9548, 0.9921, 0.9548, 0.9204, 0.9504, 0.922, 0.9504, 0.922, 0.9503, 0.9205, 0.9501, 0.9921, 0.8336, 0.396, 0.8336, 0.396, 0.8336, 0.4071, 0.8336, 0.3853, 0.8336, 0.3853, 0.8336, 0.396, 0.8336, 0.3853, 0.8336, 0.3853, 0.8336, 0.396, 0.8336, 0.396, 0.8336, 0.396, 0.8336, 0.4016, 0.8336, 0.4071, 0.8336, 0.4071, 0.8336, 0.4396, 0.8336, 0.4273, 0.8336, 0.4396, 0.8336, 0.4016, 0.8336, 0.4396, 0.8336, 0.4071, 0.8336, 0.4016, 0.8299, 0.4071, 0.8299, 0.396, 0.8336, 0.396, 0.8152, 0.396, 0.8152, 0.3853, 0.8262, 0.3853, 0.8262, 0.396, 0.8262, 0.3853, 0.8299, 0.3853, 0.8299, 0.396, 0.8299, 0.4071, 0.8281, 0.4016, 0.8299, 0.4396, 0.8299, 0.4071, 0.8336, 0.4071, 0.8152, 0.4273, 0.8262, 0.396, 0.8281, 0.4016, 0.8187, 0.4396, 0.8152, 0.4396, 0.8281, 0.4016, 0.8336, 0.3853, 0.8299, 0.3853, 0.8299, 0.3853, 0.8262, 0.3853, 0.8262, 0.3853, 0.8152, 0.3853, 0.8299, 0.3853, 0.8262, 0.3853, 0.8262, 0.3853, 0.8299, 0.3853, 0.8262, 0.3853, 0.8281, 0.3853, 0.8336, 0.3853, 0.8299, 0.3853, 0.8299, 0.3853, 0.8152, 0.3853, 0.8152, 0.3853, 0.8281, 0.3853, 0.8187, 0.3853, 0.8299, 0.3853, 0.8281, 0.3853, 0.9904, 0.9921, 0.9864, 0.9921, 0.9864, 0.9921, 0.9904, 0.929, 0.9909, 0.9205, 0.9864, 0.9169, 0.9904, 0.9921, 0.9909, 0.9921, 0.9911, 0.9921, 0.9864, 0.929, 0.9864, 0.9204, 0.9864, 0.9921, 0.9864, 0.929, 0.9864, 0.929, 0.9864, 0.9169, 0.9904, 0.929, 0.9904, 0.9921, 0.9911, 0.9921, 0.9908, 0.922, 0.9864, 0.9204, 0.9864, 0.9169, 0.9864, 0.9921, 0.9864, 0.9204, 0.9908, 0.922, 0.9908, 0.922, 0.9909, 0.9205, 0.9911, 0.9921, 0.8336, 0.4071, 0.8336, 0.396, 0.8336, 0.396, 0.8336, 0.396, 0.8336, 0.3853, 0.8336, 0.3853, 0.8336, 0.396, 0.8336, 0.3853, 0.8336, 0.3853, 0.8336, 0.396, 0.8336, 0.4071, 0.8336, 0.4016, 0.8336, 0.4396, 0.8336, 0.4071, 0.8336, 0.4071, 0.8336, 0.4273, 0.8336, 0.396, 0.8336, 0.4016, 0.8336, 0.4396, 0.8336, 0.4396, 0.8336, 0.4016, 0.8336, 0.396, 0.8299, 0.396, 0.8299, 0.4071, 0.8262, 0.3853, 0.8152, 0.3853, 0.8152, 0.396, 0.8299, 0.3853, 0.8262, 0.3853, 0.8262, 0.396, 0.8299, 0.396, 0.8262, 0.396, 0.8281, 0.4016, 0.8336, 0.4071, 0.8299, 0.4071, 0.8299, 0.4396, 0.8152, 0.4273, 0.8152, 0.4396, 0.8281, 0.4016, 0.8187, 0.4396, 0.8299, 0.4071, 0.8281, 0.4016, 0.8299, 0.3853, 0.8299, 0.3853, 0.8336, 0.3853, 0.8262, 0.3853, 0.8152, 0.3853, 0.8152, 0.3853, 0.8262, 0.3853, 0.8262, 0.3853, 0.8299, 0.3853, 0.8299, 0.3853, 0.8299, 0.3853, 0.8281, 0.3853, 0.8299, 0.3853, 0.8299, 0.3853, 0.8336, 0.3853, 0.8152, 0.3853, 0.8262, 0.3853, 0.8281, 0.3853, 0.8187, 0.3853, 0.8152, 0.3853, 0.8281, 0.3853, 0.9904, 0.9921, 0.9909, 0.9921, 0.9864, 0.9921, 0.9864, 0.9169, 0.9909, 0.9205, 0.9904, 0.929, 0.9911, 0.9921, 0.9909, 0.9921, 0.9904, 0.9921, 0.9864, 0.9921, 0.9864, 0.9204, 0.9864, 0.929, 0.9864, 0.929, 0.9864, 0.9204, 0.9864, 0.9169, 0.9904, 0.929, 0.9909, 0.9205, 0.9911, 0.9921, 0.9864, 0.9169, 0.9864, 0.9204, 0.9908, 0.922, 0.9908, 0.922, 0.9864, 0.9204, 0.9864, 0.9921, 0.9911, 0.9921, 0.9909, 0.9205, 0.9908, 0.922, 0.7981, 0.4722, 0.7986, 0.4722, 0.7985, 0.4848, 0.7986, 0.4832, 0.7981, 0.4901, 0.7981, 0.4901, 0.7985, 0.4848, 0.7986, 0.4832, 0.7981, 0.4901, 0.7985, 0.4848, 0.7986, 0.4722, 0.7986, 0.4777, 0.7986, 0.4396, 0.7986, 0.4722, 0.7981, 0.4722, 0.7986, 0.452, 0.7986, 0.4832, 0.7986, 0.4777, 0.7986, 0.4396, 0.7986, 0.4396, 0.7986, 0.4777, 0.7981, 0.4722, 0.7973, 0.4881, 0.7999, 0.4848, 0.8041, 0.4901, 0.8152, 0.4901, 0.8152, 0.4832, 0.7999, 0.4848, 0.7988, 0.4923, 0.8041, 0.4901, 0.7999, 0.4848, 0.8041, 0.4832, 0.8023, 0.4777, 0.7981, 0.4722, 0.8005, 0.4722, 0.8005, 0.4396, 0.8152, 0.452, 0.8152, 0.4396, 0.8023, 0.4777, 0.8117, 0.4396, 0.8005, 0.4722, 0.8023, 0.4777, 0.7981, 0.4901, 0.8005, 0.4885, 0.7999, 0.489, 0.8041, 0.4885, 0.8152, 0.4885, 0.8152, 0.4901, 0.7999, 0.489, 0.8041, 0.4885, 0.8041, 0.4901, 0.7999, 0.489, 0.8005, 0.4885, 0.8023, 0.4885, 0.8005, 0.4885, 0.8005, 0.4885, 0.7981, 0.4901, 0.8152, 0.4885, 0.8041, 0.4885, 0.8023, 0.4885, 0.8117, 0.4885, 0.8152, 0.4885, 0.8023, 0.4885, 0.7973, 0.4881, 0.7974, 0.4863, 0.7995, 0.4863, 0.7994, 0.4927, 0.7974, 0.4922, 0.7973, 0.4923, 0.7972, 0.4863, 0.7974, 0.4863, 0.7973, 0.4881, 0.7995, 0.4863, 0.7994, 0.4922, 0.7988, 0.4923, 0.7988, 0.4923, 0.7994, 0.4922, 0.7994, 0.4927, 0.7973, 0.4923, 0.7974, 0.4922, 0.7972, 0.4863, 0.7994, 0.4927, 0.7994, 0.4922, 0.7975, 0.492, 0.7975, 0.492, 0.7994, 0.4922, 0.7995, 0.4863, 0.7972, 0.4863, 0.7974, 0.4922, 0.7975, 0.492, 0.7981, 0.4722, 0.7973, 0.4881, 0.7985, 0.4848, 0.7981, 0.4901, 0.7981, 0.4901, 0.7986, 0.4832, 0.7985, 0.4848, 0.7973, 0.4923, 0.7981, 0.4901, 0.7985, 0.4848, 0.7986, 0.4832, 0.7986, 0.4777, 0.7981, 0.4722, 0.7986, 0.4722, 0.7986, 0.4396, 0.7986, 0.452, 0.7986, 0.4396, 0.7986, 0.4777, 0.7986, 0.4396, 0.7986, 0.4722, 0.7986, 0.4777, 0.7981, 0.4722, 0.8005, 0.4722, 0.7999, 0.4848, 0.8152, 0.4832, 0.8152, 0.4901, 0.8041, 0.4901, 0.7999, 0.4848, 0.8041, 0.4832, 0.8041, 0.4901, 0.7999, 0.4848, 0.8005, 0.4722, 0.8023, 0.4777, 0.8005, 0.4396, 0.8005, 0.4722, 0.7981, 0.4722, 0.8152, 0.452, 0.8041, 0.4832, 0.8023, 0.4777, 0.8117, 0.4396, 0.8152, 0.4396, 0.8023, 0.4777, 0.7981, 0.4901, 0.7973, 0.4923, 0.7999, 0.489, 0.8041, 0.4885, 0.8041, 0.4901, 0.8152, 0.4901, 0.7999, 0.489, 0.7988, 0.4923, 0.8041, 0.4901, 0.7999, 0.489, 0.8041, 0.4885, 0.8023, 0.4885, 0.7981, 0.4901, 0.8005, 0.4885, 0.8005, 0.4885, 0.8152, 0.4885, 0.8152, 0.4885, 0.8023, 0.4885, 0.8117, 0.4885, 0.8005, 0.4885, 0.8023, 0.4885, 0.7973, 0.4881, 0.7999, 0.4848, 0.7995, 0.4863, 0.7973, 0.4923, 0.7974, 0.4922, 0.7994, 0.4927, 0.7973, 0.4881, 0.7974, 0.4863, 0.7972, 0.4863, 0.7988, 0.4923, 0.7994, 0.4922, 0.7995, 0.4863, 0.7988, 0.4923, 0.7999, 0.489, 0.7994, 0.4927, 0.7973, 0.4923, 0.7985, 0.4848, 0.7972, 0.4863, 0.7975, 0.492, 0.7994, 0.4922, 0.7994, 0.4927, 0.7995, 0.4863, 0.7994, 0.4922, 0.7975, 0.492, 0.7975, 0.492, 0.7974, 0.4922, 0.7972, 0.4863, 0.8323, 0.4722, 0.833, 0.4881, 0.8319, 0.4848, 0.8323, 0.4901, 0.8323, 0.4901, 0.8317, 0.4832, 0.8319, 0.4848, 0.833, 0.4923, 0.8323, 0.4901, 0.8319, 0.4848, 0.8317, 0.4832, 0.8317, 0.4777, 0.8323, 0.4722, 0.8317, 0.4722, 0.8317, 0.4396, 0.8317, 0.452, 0.8317, 0.4396, 0.8317, 0.4777, 0.8317, 0.4396, 0.8317, 0.4722, 0.8317, 0.4777, 0.8323, 0.4722, 0.8299, 0.4722, 0.8304, 0.4848, 0.8152, 0.4832, 0.8152, 0.4901, 0.8262, 0.4901, 0.8304, 0.4848, 0.8262, 0.4832, 0.8262, 0.4901, 0.8304, 0.4848, 0.8299, 0.4722, 0.8281, 0.4777, 0.8299, 0.4396, 0.8299, 0.4722, 0.8323, 0.4722, 0.8152, 0.452, 0.8262, 0.4832, 0.8281, 0.4777, 0.8187, 0.4396, 0.8152, 0.4396, 0.8281, 0.4777, 0.8323, 0.4901, 0.833, 0.4923, 0.8304, 0.489, 0.8262, 0.4885, 0.8262, 0.4901, 0.8152, 0.4901, 0.8304, 0.489, 0.8315, 0.4923, 0.8262, 0.4901, 0.8304, 0.489, 0.8262, 0.4885, 0.8281, 0.4885, 0.8323, 0.4901, 0.8299, 0.4885, 0.8299, 0.4885, 0.8152, 0.4885, 0.8152, 0.4885, 0.8281, 0.4885, 0.8187, 0.4885, 0.8299, 0.4885, 0.8281, 0.4885, 0.833, 0.4881, 0.8304, 0.4848, 0.8309, 0.4863, 0.833, 0.4923, 0.833, 0.4922, 0.8309, 0.4927, 0.833, 0.4881, 0.833, 0.4863, 0.8332, 0.4863, 0.8315, 0.4923, 0.8309, 0.4922, 0.8309, 0.4863, 0.8315, 0.4923, 0.8304, 0.489, 0.8309, 0.4927, 0.833, 0.4923, 0.8319, 0.4848, 0.8332, 0.4863, 0.8329, 0.492, 0.8309, 0.4922, 0.8309, 0.4927, 0.8309, 0.4863, 0.8309, 0.4922, 0.8329, 0.492, 0.8329, 0.492, 0.833, 0.4922, 0.8332, 0.4863, 0.8323, 0.4722, 0.8317, 0.4722, 0.8319, 0.4848, 0.8317, 0.4832, 0.8323, 0.4901, 0.8323, 0.4901, 0.8319, 0.4848, 0.8317, 0.4832, 0.8323, 0.4901, 0.8319, 0.4848, 0.8317, 0.4722, 0.8317, 0.4777, 0.8317, 0.4396, 0.8317, 0.4722, 0.8323, 0.4722, 0.8317, 0.452, 0.8317, 0.4832, 0.8317, 0.4777, 0.8317, 0.4396, 0.8317, 0.4396, 0.8317, 0.4777, 0.8323, 0.4722, 0.833, 0.4881, 0.8304, 0.4848, 0.8262, 0.4901, 0.8152, 0.4901, 0.8152, 0.4832, 0.8304, 0.4848, 0.8315, 0.4923, 0.8262, 0.4901, 0.8304, 0.4848, 0.8262, 0.4832, 0.8281, 0.4777, 0.8323, 0.4722, 0.8299, 0.4722, 0.8299, 0.4396, 0.8152, 0.452, 0.8152, 0.4396, 0.8281, 0.4777, 0.8187, 0.4396, 0.8299, 0.4722, 0.8281, 0.4777, 0.8323, 0.4901, 0.8299, 0.4885, 0.8304, 0.489, 0.8262, 0.4885, 0.8152, 0.4885, 0.8152, 0.4901, 0.8304, 0.489, 0.8262, 0.4885, 0.8262, 0.4901, 0.8304, 0.489, 0.8299, 0.4885, 0.8281, 0.4885, 0.8299, 0.4885, 0.8299, 0.4885, 0.8323, 0.4901, 0.8152, 0.4885, 0.8262, 0.4885, 0.8281, 0.4885, 0.8187, 0.4885, 0.8152, 0.4885, 0.8281, 0.4885, 0.833, 0.4881, 0.833, 0.4863, 0.8309, 0.4863, 0.8309, 0.4927, 0.833, 0.4922, 0.833, 0.4923, 0.8332, 0.4863, 0.833, 0.4863, 0.833, 0.4881, 0.8309, 0.4863, 0.8309, 0.4922, 0.8315, 0.4923, 0.8315, 0.4923, 0.8309, 0.4922, 0.8309, 0.4927, 0.833, 0.4923, 0.833, 0.4922, 0.8332, 0.4863, 0.8309, 0.4927, 0.8309, 0.4922, 0.8329, 0.492, 0.8329, 0.492, 0.8309, 0.4922, 0.8309, 0.4863, 0.8332, 0.4863, 0.833, 0.4922, 0.8329, 0.492, 0.7981, 0.4071, 0.7973, 0.3911, 0.7985, 0.3944, 0.7981, 0.3891, 0.7981, 0.3891, 0.7986, 0.396, 0.7985, 0.3944, 0.7973, 0.387, 0.7981, 0.3891, 0.7985, 0.3944, 0.7986, 0.396, 0.7986, 0.4016, 0.7981, 0.4071, 0.7986, 0.4071, 0.7986, 0.4396, 0.7986, 0.4273, 0.7986, 0.4396, 0.7986, 0.4016, 0.7986, 0.4396, 0.7986, 0.4071, 0.7986, 0.4016, 0.7981, 0.4071, 0.8005, 0.4071, 0.7999, 0.3944, 0.8152, 0.396, 0.8152, 0.3891, 0.8041, 0.3891, 0.7999, 0.3944, 0.8041, 0.396, 0.8041, 0.3891, 0.7999, 0.3944, 0.8005, 0.4071, 0.8023, 0.4016, 0.8005, 0.4396, 0.8005, 0.4071, 0.7981, 0.4071, 0.8152, 0.4273, 0.8041, 0.396, 0.8023, 0.4016, 0.8117, 0.4396, 0.8152, 0.4396, 0.8023, 0.4016, 0.7981, 0.3891, 0.7973, 0.387, 0.7999, 0.3902, 0.8041, 0.3907, 0.8041, 0.3891, 0.8152, 0.3891, 0.7999, 0.3902, 0.7988, 0.3869, 0.8041, 0.3891, 0.7999, 0.3902, 0.8041, 0.3907, 0.8023, 0.3907, 0.7981, 0.3891, 0.8005, 0.3907, 0.8005, 0.3907, 0.8152, 0.3907, 0.8152, 0.3907, 0.8023, 0.3907, 0.8117, 0.3907, 0.8005, 0.3907, 0.8023, 0.3907, 0.7973, 0.3911, 0.7999, 0.3944, 0.7995, 0.393, 0.7973, 0.387, 0.7974, 0.387, 0.7994, 0.3865, 0.7973, 0.3911, 0.7974, 0.393, 0.7972, 0.393, 0.7988, 0.3869, 0.7994, 0.387, 0.7995, 0.393, 0.7988, 0.3869, 0.7999, 0.3902, 0.7994, 0.3865, 0.7973, 0.387, 0.7985, 0.3944, 0.7972, 0.393, 0.7975, 0.3873, 0.7994, 0.387, 0.7994, 0.3865, 0.7995, 0.393, 0.7994, 0.387, 0.7975, 0.3873, 0.7975, 0.3873, 0.7974, 0.387, 0.7972, 0.393, 0.7981, 0.4071, 0.7986, 0.4071, 0.7985, 0.3944, 0.7986, 0.396, 0.7981, 0.3891, 0.7981, 0.3891, 0.7985, 0.3944, 0.7986, 0.396, 0.7981, 0.3891, 0.7985, 0.3944, 0.7986, 0.4071, 0.7986, 0.4016, 0.7986, 0.4396, 0.7986, 0.4071, 0.7981, 0.4071, 0.7986, 0.4273, 0.7986, 0.396, 0.7986, 0.4016, 0.7986, 0.4396, 0.7986, 0.4396, 0.7986, 0.4016, 0.7981, 0.4071, 0.7973, 0.3911, 0.7999, 0.3944, 0.8041, 0.3891, 0.8152, 0.3891, 0.8152, 0.396, 0.7999, 0.3944, 0.7988, 0.3869, 0.8041, 0.3891, 0.7999, 0.3944, 0.8041, 0.396, 0.8023, 0.4016, 0.7981, 0.4071, 0.8005, 0.4071, 0.8005, 0.4396, 0.8152, 0.4273, 0.8152, 0.4396, 0.8023, 0.4016, 0.8117, 0.4396, 0.8005, 0.4071, 0.8023, 0.4016, 0.7981, 0.3891, 0.8005, 0.3907, 0.7999, 0.3902, 0.8041, 0.3907, 0.8152, 0.3907, 0.8152, 0.3891, 0.7999, 0.3902, 0.8041, 0.3907, 0.8041, 0.3891, 0.7999, 0.3902, 0.8005, 0.3907, 0.8023, 0.3907, 0.8005, 0.3907, 0.8005, 0.3907, 0.7981, 0.3891, 0.8152, 0.3907, 0.8041, 0.3907, 0.8023, 0.3907, 0.8117, 0.3907, 0.8152, 0.3907, 0.8023, 0.3907, 0.7973, 0.3911, 0.7974, 0.393, 0.7995, 0.393, 0.7994, 0.3865, 0.7974, 0.387, 0.7973, 0.387, 0.7972, 0.393, 0.7974, 0.393, 0.7973, 0.3911, 0.7995, 0.393, 0.7994, 0.387, 0.7988, 0.3869, 0.7988, 0.3869, 0.7994, 0.387, 0.7994, 0.3865, 0.7973, 0.387, 0.7974, 0.387, 0.7972, 0.393, 0.7994, 0.3865, 0.7994, 0.387, 0.7975, 0.3873, 0.7975, 0.3873, 0.7994, 0.387, 0.7995, 0.393, 0.7972, 0.393, 0.7974, 0.387, 0.7975, 0.3873, 0.8323, 0.4071, 0.8317, 0.4071, 0.8319, 0.3944, 0.8317, 0.396, 0.8323, 0.3891, 0.8323, 0.3891, 0.8319, 0.3944, 0.8317, 0.396, 0.8323, 0.3891, 0.8319, 0.3944, 0.8317, 0.4071, 0.8317, 0.4016, 0.8317, 0.4396, 0.8317, 0.4071, 0.8323, 0.4071, 0.8317, 0.4273, 0.8317, 0.396, 0.8317, 0.4016, 0.8317, 0.4396, 0.8317, 0.4396, 0.8317, 0.4016, 0.8323, 0.4071, 0.833, 0.3911, 0.8304, 0.3944, 0.8262, 0.3891, 0.8152, 0.3891, 0.8152, 0.396, 0.8304, 0.3944, 0.8315, 0.3869, 0.8262, 0.3891, 0.8304, 0.3944, 0.8262, 0.396, 0.8281, 0.4016, 0.8323, 0.4071, 0.8299, 0.4071, 0.8299, 0.4396, 0.8152, 0.4273, 0.8152, 0.4396, 0.8281, 0.4016, 0.8187, 0.4396, 0.8299, 0.4071, 0.8281, 0.4016, 0.8323, 0.3891, 0.8299, 0.3907, 0.8304, 0.3902, 0.8262, 0.3907, 0.8152, 0.3907, 0.8152, 0.3891, 0.8304, 0.3902, 0.8262, 0.3907, 0.8262, 0.3891, 0.8304, 0.3902, 0.8299, 0.3907, 0.8281, 0.3907, 0.8299, 0.3907, 0.8299, 0.3907, 0.8323, 0.3891, 0.8152, 0.3907, 0.8262, 0.3907, 0.8281, 0.3907, 0.8187, 0.3907, 0.8152, 0.3907, 0.8281, 0.3907, 0.833, 0.3911, 0.833, 0.393, 0.8309, 0.393, 0.8309, 0.3865, 0.833, 0.387, 0.833, 0.387, 0.8332, 0.393, 0.833, 0.393, 0.833, 0.3911, 0.8309, 0.393, 0.8309, 0.387, 0.8315, 0.3869, 0.8315, 0.3869, 0.8309, 0.387, 0.8309, 0.3865, 0.833, 0.387, 0.833, 0.387, 0.8332, 0.393, 0.8309, 0.3865, 0.8309, 0.387, 0.8329, 0.3873, 0.8329, 0.3873, 0.8309, 0.387, 0.8309, 0.393, 0.8332, 0.393, 0.833, 0.387, 0.8329, 0.3873, 0.8323, 0.4071, 0.833, 0.3911, 0.8319, 0.3944, 0.8323, 0.3891, 0.8323, 0.3891, 0.8317, 0.396, 0.8319, 0.3944, 0.833, 0.387, 0.8323, 0.3891, 0.8319, 0.3944, 0.8317, 0.396, 0.8317, 0.4016, 0.8323, 0.4071, 0.8317, 0.4071, 0.8317, 0.4396, 0.8317, 0.4273, 0.8317, 0.4396, 0.8317, 0.4016, 0.8317, 0.4396, 0.8317, 0.4071, 0.8317, 0.4016, 0.8323, 0.4071, 0.8299, 0.4071, 0.8304, 0.3944, 0.8152, 0.396, 0.8152, 0.3891, 0.8262, 0.3891, 0.8304, 0.3944, 0.8262, 0.396, 0.8262, 0.3891, 0.8304, 0.3944, 0.8299, 0.4071, 0.8281, 0.4016, 0.8299, 0.4396, 0.8299, 0.4071, 0.8323, 0.4071, 0.8152, 0.4273, 0.8262, 0.396, 0.8281, 0.4016, 0.8187, 0.4396, 0.8152, 0.4396, 0.8281, 0.4016, 0.8323, 0.3891, 0.833, 0.387, 0.8304, 0.3902, 0.8262, 0.3907, 0.8262, 0.3891, 0.8152, 0.3891, 0.8304, 0.3902, 0.8315, 0.3869, 0.8262, 0.3891, 0.8304, 0.3902, 0.8262, 0.3907, 0.8281, 0.3907, 0.8323, 0.3891, 0.8299, 0.3907, 0.8299, 0.3907, 0.8152, 0.3907, 0.8152, 0.3907, 0.8281, 0.3907, 0.8187, 0.3907, 0.8299, 0.3907, 0.8281, 0.3907, 0.833, 0.3911, 0.8304, 0.3944, 0.8309, 0.393, 0.833, 0.387, 0.833, 0.387, 0.8309, 0.3865, 0.833, 0.3911, 0.833, 0.393, 0.8332, 0.393, 0.8315, 0.3869, 0.8309, 0.387, 0.8309, 0.393, 0.8315, 0.3869, 0.8304, 0.3902, 0.8309, 0.3865, 0.833, 0.387, 0.8319, 0.3944, 0.8332, 0.393, 0.8329, 0.3873, 0.8309, 0.387, 0.8309, 0.3865, 0.8309, 0.393, 0.8309, 0.387, 0.8329, 0.3873, 0.8329, 0.3873, 0.833, 0.387, 0.8332, 0.393, 0.7968, 0.4832, 0.7986, 0.4832, 0.7986, 0.4832, 0.7968, 0.4832, 0.7986, 0.4832, 0.7986, 0.452, 0.8005, 0.4396, 0.8005, 0.4396, 0.8005, 0.4722, 0.7968, 0.4722, 0.7986, 0.4722, 0.7986, 0.4396, 0.7968, 0.4396, 0.7986, 0.4396, 0.7986, 0.4722, 0.8041, 0.4832, 0.8041, 0.4832, 0.8152, 0.4832, 0.8152, 0.452, 0.8152, 0.452, 0.8041, 0.4832, 0.8117, 0.4396, 0.8005, 0.4722, 0.8005, 0.4722, 0.8152, 0.4939, 0.8152, 0.4885, 0.8041, 0.4885, 0.8152, 0.4939, 0.8041, 0.4939, 0.8041, 0.4885, 0.8005, 0.4939, 0.8005, 0.4885, 0.8005, 0.4885, 0.8005, 0.4939, 0.8117, 0.4939, 0.8117, 0.4885, 0.7968, 0.4832, 0.7986, 0.4832, 0.7986, 0.4832, 0.7968, 0.452, 0.7986, 0.452, 0.7986, 0.4832, 0.8005, 0.4722, 0.8005, 0.4722, 0.8005, 0.4396, 0.7968, 0.4396, 0.7986, 0.4396, 0.7986, 0.4722, 0.7968, 0.4722, 0.7986, 0.4722, 0.7986, 0.4396, 0.8152, 0.4832, 0.8152, 0.4832, 0.8041, 0.4832, 0.8041, 0.4832, 0.8041, 0.4832, 0.8152, 0.452, 0.8117, 0.4396, 0.8117, 0.4396, 0.8005, 0.4722, 0.8041, 0.4939, 0.8041, 0.4885, 0.8152, 0.4885, 0.8152, 0.4939, 0.8152, 0.4885, 0.8041, 0.4885, 0.8005, 0.4939, 0.8005, 0.4939, 0.8005, 0.4885, 0.8005, 0.4939, 0.8005, 0.4885, 0.8117, 0.4885, 0.8336, 0.4832, 0.8317, 0.4832, 0.8317, 0.4832, 0.8336, 0.452, 0.8317, 0.452, 0.8317, 0.4832, 0.8299, 0.4722, 0.8299, 0.4722, 0.8299, 0.4396, 0.8336, 0.4396, 0.8317, 0.4396, 0.8317, 0.4722, 0.8336, 0.4722, 0.8317, 0.4722, 0.8317, 0.4396, 0.8152, 0.4832, 0.8152, 0.4832, 0.8262, 0.4832, 0.8262, 0.4832, 0.8262, 0.4832, 0.8152, 0.452, 0.8187, 0.4396, 0.8187, 0.4396, 0.8299, 0.4722, 0.8262, 0.4939, 0.8262, 0.4885, 0.8152, 0.4885, 0.8152, 0.4939, 0.8152, 0.4885, 0.8262, 0.4885, 0.8299, 0.4939, 0.8299, 0.4885, 0.8299, 0.4885, 0.8299, 0.4939, 0.8299, 0.4885, 0.8187, 0.4885, 0.8336, 0.4832, 0.8317, 0.4832, 0.8317, 0.4832, 0.8336, 0.4832, 0.8317, 0.4832, 0.8317, 0.452, 0.8299, 0.4396, 0.8299, 0.4396, 0.8299, 0.4722, 0.8336, 0.4722, 0.8317, 0.4722, 0.8317, 0.4396, 0.8336, 0.4396, 0.8317, 0.4396, 0.8317, 0.4722, 0.8262, 0.4832, 0.8262, 0.4832, 0.8152, 0.4832, 0.8152, 0.452, 0.8152, 0.452, 0.8262, 0.4832, 0.8187, 0.4396, 0.8299, 0.4722, 0.8299, 0.4722, 0.8152, 0.4939, 0.8152, 0.4885, 0.8262, 0.4885, 0.8152, 0.4939, 0.8262, 0.4939, 0.8262, 0.4885, 0.8299, 0.4939, 0.8299, 0.4885, 0.8299, 0.4885, 0.8299, 0.4939, 0.8187, 0.4939, 0.8187, 0.4885, 0.7968, 0.396, 0.7986, 0.396, 0.7986, 0.396, 0.7968, 0.4273, 0.7986, 0.4273, 0.7986, 0.396, 0.8005, 0.4071, 0.8005, 0.4071, 0.8005, 0.4396, 0.7968, 0.4396, 0.7986, 0.4396, 0.7986, 0.4071, 0.7968, 0.4071, 0.7986, 0.4071, 0.7986, 0.4396, 0.8152, 0.396, 0.8152, 0.396, 0.8041, 0.396, 0.8041, 0.396, 0.8041, 0.396, 0.8152, 0.4273, 0.8117, 0.4396, 0.8117, 0.4396, 0.8005, 0.4071, 0.8041, 0.3853, 0.8041, 0.3907, 0.8152, 0.3907, 0.8152, 0.3853, 0.8152, 0.3907, 0.8041, 0.3907, 0.8005, 0.3853, 0.8005, 0.3907, 0.8005, 0.3907, 0.8005, 0.3853, 0.8005, 0.3907, 0.8117, 0.3907, 0.7968, 0.396, 0.7986, 0.396, 0.7986, 0.396, 0.7968, 0.396, 0.7986, 0.396, 0.7986, 0.4273, 0.8005, 0.4396, 0.8005, 0.4396, 0.8005, 0.4071, 0.7968, 0.4071, 0.7986, 0.4071, 0.7986, 0.4396, 0.7968, 0.4396, 0.7986, 0.4396, 0.7986, 0.4071, 0.8041, 0.396, 0.8041, 0.396, 0.8152, 0.396, 0.8152, 0.4273, 0.8152, 0.4273, 0.8041, 0.396, 0.8117, 0.4396, 0.8005, 0.4071, 0.8005, 0.4071, 0.8152, 0.3853, 0.8152, 0.3907, 0.8041, 0.3907, 0.8152, 0.3853, 0.8041, 0.3853, 0.8041, 0.3907, 0.8005, 0.3853, 0.8005, 0.3907, 0.8005, 0.3907, 0.8005, 0.3853, 0.8117, 0.3853, 0.8117, 0.3907, 0.8336, 0.396, 0.8317, 0.396, 0.8317, 0.396, 0.8336, 0.396, 0.8317, 0.396, 0.8317, 0.4273, 0.8299, 0.4396, 0.8299, 0.4396, 0.8299, 0.4071, 0.8336, 0.4071, 0.8317, 0.4071, 0.8317, 0.4396, 0.8336, 0.4396, 0.8317, 0.4396, 0.8317, 0.4071, 0.8262, 0.396, 0.8262, 0.396, 0.8152, 0.396, 0.8152, 0.4273, 0.8152, 0.4273, 0.8262, 0.396, 0.8187, 0.4396, 0.8299, 0.4071, 0.8299, 0.4071, 0.8152, 0.3853, 0.8152, 0.3907, 0.8262, 0.3907, 0.8152, 0.3853, 0.8262, 0.3853, 0.8262, 0.3907, 0.8299, 0.3853, 0.8299, 0.3907, 0.8299, 0.3907, 0.8299, 0.3853, 0.8187, 0.3853, 0.8187, 0.3907, 0.8336, 0.396, 0.8317, 0.396, 0.8317, 0.396, 0.8336, 0.4273, 0.8317, 0.4273, 0.8317, 0.396, 0.8299, 0.4071, 0.8299, 0.4071, 0.8299, 0.4396, 0.8336, 0.4396, 0.8317, 0.4396, 0.8317, 0.4071, 0.8336, 0.4071, 0.8317, 0.4071, 0.8317, 0.4396, 0.8152, 0.396, 0.8152, 0.396, 0.8262, 0.396, 0.8262, 0.396, 0.8262, 0.396, 0.8152, 0.4273, 0.8187, 0.4396, 0.8187, 0.4396, 0.8299, 0.4071, 0.8262, 0.3853, 0.8262, 0.3907, 0.8152, 0.3907, 0.8152, 0.3853, 0.8152, 0.3907, 0.8262, 0.3907, 0.8299, 0.3853, 0.8299, 0.3907, 0.8299, 0.3907, 0.8299, 0.3853, 0.8299, 0.3907, 0.8187, 0.3907])
me_cube_001.materials.append(mat_material_001)
me_cube_001.update()
me_cube_002 = bpy.data.meshes.new('Cube.002')
me_cube_002.from_pydata([(0.05532, -1.945, 0.05532), (0.05532, -1.945, 1.945), (0.05532, -0.05532, 0.05532), (0.05532, -0.05532, 1.945), (1.945, -1.945, 0.05532), (1.945, -1.945, 1.945), (1.945, -0.05532, 0.05532), (1.945, -0.05532, 1.945)], [], [(1, 2, 0), (3, 6, 2), (7, 4, 6), (5, 0, 4), (6, 0, 2), (3, 5, 7), (1, 3, 2), (3, 7, 6), (7, 5, 4), (5, 1, 0), (6, 4, 0), (3, 1, 5)])
me_cube_002.polygons.foreach_set('use_smooth', [True] * 12)
_uv = me_cube_002.uv_layers.new(name='UVMap')
_uv.uv.foreach_set('vector', [0.7898, 0.4915, 0.8385, 0.392, 0.7898, 0.392, 0.8385, 0.4915, 0.8385, 0.392, 0.8385, 0.392, 0.8385, 0.4915, 0.7898, 0.392, 0.8385, 0.392, 0.7898, 0.4915, 0.7898, 0.392, 0.7898, 0.392, 0.8385, 0.392, 0.7898, 0.392, 0.8385, 0.392, 0.8385, 0.4915, 0.7898, 0.4915, 0.8385, 0.4915, 0.7898, 0.4915, 0.8385, 0.4915, 0.8385, 0.392, 0.8385, 0.4915, 0.8385, 0.4915, 0.8385, 0.392, 0.8385, 0.4915, 0.7898, 0.4915, 0.7898, 0.392, 0.7898, 0.4915, 0.7898, 0.4915, 0.7898, 0.392, 0.8385, 0.392, 0.7898, 0.392, 0.7898, 0.392, 0.8385, 0.4915, 0.7898, 0.4915, 0.7898, 0.4915])
me_cube_002.materials.append(mat_material_001)
me_cube_002.update()
me_cube_003 = bpy.data.meshes.new('Cube.003')
me_cube_003.from_pydata([(-1.0, -1.0, -1.0), (-1.0, -1.0, 1.0), (-1.0, 1.0, -1.0), (-1.0, 1.0, 1.0), (1.0, -1.0, -1.0), (1.0, -1.0, 1.0), (1.0, 1.0, -1.0), (1.0, 1.0, 1.0)], [], [(0, 1, 3, 2), (2, 3, 7, 6), (6, 7, 5, 4), (4, 5, 1, 0), (2, 6, 4, 0), (7, 3, 1, 5)])
_uv = me_cube_003.uv_layers.new(name='UVMap')
_uv.uv.foreach_set('vector', [0.375, 0.0, 0.625, 0.0, 0.625, 0.25, 0.375, 0.25, 0.375, 0.25, 0.625, 0.25, 0.625, 0.5, 0.375, 0.5, 0.375, 0.5, 0.625, 0.5, 0.625, 0.75, 0.375, 0.75, 0.375, 0.75, 0.625, 0.75, 0.625, 1.0, 0.375, 1.0, 0.125, 0.5, 0.375, 0.5, 0.375, 0.75, 0.125, 0.75, 0.625, 0.5, 0.875, 0.5, 0.875, 0.75, 0.625, 0.75])
me_cube_003.update()

# ---- objects
ob_cube = bpy.data.objects.new('Cube', me_cube_001)
ob_cube_1 = bpy.data.objects.new('cube', me_cube_002)
ob_col_colonly = bpy.data.objects.new('col-colonly', me_cube_003)

# ---- transforms, parenting, visibility, modifiers, constraints
ob_cube.location = (0.1667, -0.1667, 0.1667)
ob_cube.scale = (0.5, 0.5, 0.5)
ob_cube_1.location = (0.1667, -0.1667, 0.1667)
ob_cube_1.scale = (0.5, 0.5, 0.5)
ob_col_colonly.location = (0.6667, -0.6667, 0.6667)
ob_col_colonly.scale = (0.5, 0.5, 0.5)

# ---- collection membership
col_collection.objects.link(ob_cube)
col_collection.objects.link(ob_cube_1)
col_collection.objects.link(ob_col_colonly)

# ---- scene / render settings (as saved in the file)
scene.frame_start = 1; scene.frame_end = 250; scene.frame_set(1)
scene.render.engine = 'BLENDER_EEVEE_NEXT'
scene.cycles.sampling_pattern = 'TABULATED_SOBOL'
bpy.context.view_layer.update()

# ---- added for rendering (the .blend has no active camera and no usable light): camera, sun
cam_auto = bpy.data.cameras.new('AutoCamera')
cam_auto.lens = 50.0
cam_auto.sensor_width = 36.0
cam_auto.clip_end = 1000.0
ob_auto_camera = bpy.data.objects.new('AutoCamera', cam_auto)
scene.collection.objects.link(ob_auto_camera)
ob_auto_camera.location = (2.32982, -2.66245, 1.99719)
ob_auto_camera.rotation_euler = (1.09748, -7.21219e-08, 0.694738)
scene.camera = ob_auto_camera
light_auto_sun = bpy.data.lights.new('AutoSun', 'SUN')
light_auto_sun.energy = 3.0
light_auto_sun.angle = 0.0523599
ob_auto_sun = bpy.data.objects.new('AutoSun', light_auto_sun)
scene.collection.objects.link(ob_auto_sun)
ob_auto_sun.rotation_euler = (0.872665, 0.174533, 0.523599)
bpy.context.view_layer.update()
